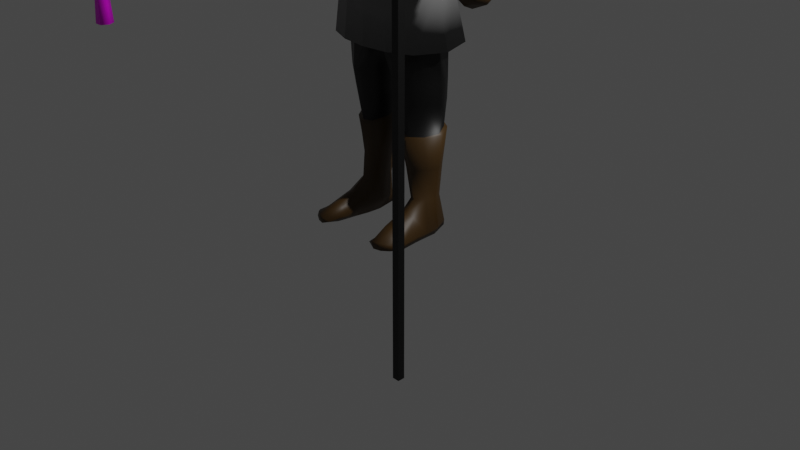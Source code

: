 # Source: mage-builder_v2.blend  (saved by Blender 2.90.8; exported with 4.5.12 LTS)
import bpy
from mathutils import Matrix  # noqa: F401  (used for matrix-valued properties, if any)

bpy.ops.wm.read_factory_settings(use_empty=True)
scene = bpy.context.scene
scene.name = 'Scene'

# ---- collections
col_collection = bpy.data.collections.new('Collection'); scene.collection.children.link(col_collection)

# ---- images (referenced by path relative to the original .blend; pixels are not part of the script)
import os
ASSET_DIR = os.environ.get("B2B_ASSET_DIR", "")  # directory of the original .blend (textures are referenced by path, not embedded)
HERE = os.path.dirname(os.path.abspath(__file__))  # packed textures are extracted next to this script under _unpacked/

def load_image(name, relpath, width, height, colorspace="sRGB"):
    """Load a texture the original file referenced (path relative to the .blend, or extracted next to this script)."""
    p = next((c for c in (os.path.join(HERE, relpath), os.path.join(ASSET_DIR, relpath)) if relpath and os.path.exists(c)), "")
    if p:
        img = bpy.data.images.load(p, check_existing=True)
        img.name = name
    else:  # same state as the original file: an image datablock whose file is absent (Cycles renders it pink)
        img = bpy.data.images.new(name, width, height)
        img.source = "FILE"
        img.filepath = "//" + (relpath or name)
    img.colorspace_settings.name = colorspace
    return img
img_mage_builder_skin_texture_base_color = load_image('mage-builder-skin-texture Base Color', 'mage-builder-skin-texture Base Color.png', 1024, 1024, 'sRGB')
img_ara_sigil_png = load_image('ara-sigil.png', 'ara-sigil.png', 1024, 1024, 'sRGB')
img_wood_2_jpg = load_image('wood-2.jpg', 'wood-2.jpg', 1024, 1024, 'sRGB')
img_mage_builder_hammer_wood_normal = load_image('mage-builder-hammer-wood-normal', 'mage-builder-hammer-wood-normal.png', 1024, 1024, 'sRGB')
img_iron_1_jpg_001 = load_image('iron-1.jpg.001', 'iron-1.jpg', 1024, 1024, 'sRGB')
img_mage_builder_hammer_iron_normal = load_image('mage-builder-hammer-iron-normal', 'mage-builder-hammer-iron-normal.png', 1024, 1024, 'sRGB')

# ---- materials (node trees are filled in below, after node groups)
mat_mage_builder_skin_texture = bpy.data.materials.new('mage-builder-skin-texture')
mat_mage_builder_skin_texture.use_transparent_shadow = False
mat_black_001 = bpy.data.materials.new('black.001')
mat_black_001.use_transparent_shadow = False
mat_material_001 = bpy.data.materials.new('Material.001')
mat_material_001.use_transparent_shadow = False
mat_faction_color_001 = bpy.data.materials.new('faction-color.001')
mat_faction_color_001.alpha_threshold = 0.0
mat_faction_color_001.use_transparent_shadow = False
mat_faction_color_001.line_color = (0.0, 0.0, 0.0, 1.0)
mat_gray = bpy.data.materials.new('gray')
mat_gray.use_transparent_shadow = False
mat_ara_sigil = bpy.data.materials.new('ara-sigil')
mat_ara_sigil.use_transparent_shadow = False
mat_wood_handle = bpy.data.materials.new('wood-handle')
mat_wood_handle.use_transparent_shadow = False
mat_black_metal = bpy.data.materials.new('black-metal')
mat_black_metal.use_transparent_shadow = False

# ---- material node trees
mat_mage_builder_skin_texture.use_nodes = True; mat_mage_builder_skin_texture.node_tree.nodes.clear()
_N = mat_mage_builder_skin_texture.node_tree.nodes; _L = mat_mage_builder_skin_texture.node_tree.links
n0 = _N.new('ShaderNodeBsdfPrincipled'); n0.name = 'Principled BSDF'; n0.location = (10, 300)
n0.distribution = 'GGX'
n0.subsurface_method = 'BURLEY'
n0.inputs[3].default_value = 1.45
n0.inputs[27].default_value = (0.0, 0.0, 0.0, 1.0)
n0.inputs[28].default_value = 1.0
n1 = _N.new('ShaderNodeOutputMaterial'); n1.name = 'Material Output'; n1.location = (300, 300)
n2 = _N.new('ShaderNodeTexImage'); n2.name = 'Image Texture'; n2.location = (-280, 280)
n2.image = img_mage_builder_skin_texture_base_color
_L.new(n0.outputs[0], n1.inputs[0])
_L.new(n2.outputs[0], n0.inputs[0])
n1.is_active_output = True
mat_black_001.use_nodes = True; mat_black_001.node_tree.nodes.clear()
_N = mat_black_001.node_tree.nodes; _L = mat_black_001.node_tree.links
n0 = _N.new('ShaderNodeBsdfPrincipled'); n0.name = 'Principled BSDF'; n0.location = (10, 300)
n0.distribution = 'GGX'
n0.subsurface_method = 'BURLEY'
n0.inputs[0].default_value = (0.0, 0.0, 0.0, 1.0)
n0.inputs[3].default_value = 1.45
n0.inputs[27].default_value = (0.0, 0.0, 0.0, 1.0)
n0.inputs[28].default_value = 1.0
n1 = _N.new('ShaderNodeOutputMaterial'); n1.name = 'Material Output'; n1.location = (300, 300)
_L.new(n0.outputs[0], n1.inputs[0])
n1.is_active_output = True
mat_material_001.use_nodes = True; mat_material_001.node_tree.nodes.clear()
_N = mat_material_001.node_tree.nodes; _L = mat_material_001.node_tree.links
n0 = _N.new('ShaderNodeBsdfPrincipled'); n0.name = 'Principled BSDF'; n0.location = (10, 300)
n0.distribution = 'GGX'
n0.subsurface_method = 'BURLEY'
n0.inputs[0].default_value = (0.05218, 0.0262, 0.004437, 1.0)
n0.inputs[3].default_value = 1.45
n0.inputs[27].default_value = (0.0, 0.0, 0.0, 1.0)
n0.inputs[28].default_value = 1.0
n1 = _N.new('ShaderNodeOutputMaterial'); n1.name = 'Material Output'; n1.location = (300, 300)
_L.new(n0.outputs[0], n1.inputs[0])
n1.is_active_output = True
mat_faction_color_001.use_nodes = True; mat_faction_color_001.node_tree.nodes.clear()
_N = mat_faction_color_001.node_tree.nodes; _L = mat_faction_color_001.node_tree.links
n0 = _N.new('ShaderNodeOutputMaterial'); n0.name = 'Material Output'; n0.location = (300, 300)
n1 = _N.new('ShaderNodeBsdfPrincipled'); n1.name = 'Principled BSDF'; n1.location = (10, 300)
n1.distribution = 'GGX'
n1.subsurface_method = 'BURLEY'
n1.inputs[0].default_value = (0.009874, 0.3757, 0.01541, 1.0)
n1.inputs[2].default_value = 0.4
n1.inputs[3].default_value = 1.45
n1.inputs[27].default_value = (0.0, 0.0, 0.0, 1.0)
n1.inputs[28].default_value = 1.0
_L.new(n1.outputs[0], n0.inputs[0])
n0.is_active_output = True
mat_gray.use_nodes = True; mat_gray.node_tree.nodes.clear()
_N = mat_gray.node_tree.nodes; _L = mat_gray.node_tree.links
n0 = _N.new('ShaderNodeBsdfPrincipled'); n0.name = 'Principled BSDF'; n0.location = (10, 300)
n0.distribution = 'GGX'
n0.subsurface_method = 'BURLEY'
n0.inputs[0].default_value = (0.1424, 0.1424, 0.1424, 1.0)
n0.inputs[3].default_value = 1.45
n0.inputs[27].default_value = (0.0, 0.0, 0.0, 1.0)
n0.inputs[28].default_value = 1.0
n1 = _N.new('ShaderNodeOutputMaterial'); n1.name = 'Material Output'; n1.location = (300, 300)
_L.new(n0.outputs[0], n1.inputs[0])
n1.is_active_output = True
mat_ara_sigil.use_nodes = True; mat_ara_sigil.node_tree.nodes.clear()
_N = mat_ara_sigil.node_tree.nodes; _L = mat_ara_sigil.node_tree.links
n0 = _N.new('ShaderNodeBsdfPrincipled'); n0.name = 'Principled BSDF'; n0.location = (10, 300)
n0.distribution = 'GGX'
n0.subsurface_method = 'BURLEY'
n0.inputs[3].default_value = 1.45
n0.inputs[27].default_value = (0.0, 0.0, 0.0, 1.0)
n0.inputs[28].default_value = 1.0
n1 = _N.new('ShaderNodeOutputMaterial'); n1.name = 'Material Output'; n1.location = (300, 300)
n2 = _N.new('ShaderNodeTexImage'); n2.name = 'Image Texture'; n2.location = (-280, 280)
n2.image = img_ara_sigil_png
_L.new(n0.outputs[0], n1.inputs[0])
_L.new(n2.outputs[0], n0.inputs[0])
n1.is_active_output = True
mat_wood_handle.use_nodes = True; mat_wood_handle.node_tree.nodes.clear()
_N = mat_wood_handle.node_tree.nodes; _L = mat_wood_handle.node_tree.links
n0 = _N.new('ShaderNodeBsdfPrincipled'); n0.name = 'Principled BSDF'; n0.location = (10, 300)
n0.distribution = 'GGX'
n0.subsurface_method = 'BURLEY'
n0.inputs[3].default_value = 1.45
n0.inputs[27].default_value = (0.0, 0.0, 0.0, 1.0)
n0.inputs[28].default_value = 1.0
n1 = _N.new('ShaderNodeOutputMaterial'); n1.name = 'Material Output'; n1.location = (300, 300)
n2 = _N.new('ShaderNodeDisplacement'); n2.name = 'Displacement'; n2.location = (301, 135)
n2.inputs[2].default_value = 1.0
n3 = _N.new('ShaderNodeTexImage'); n3.name = 'Image Texture'; n3.location = (-280, 280)
n3.image = img_wood_2_jpg
n4 = _N.new('ShaderNodeTexImage'); n4.name = 'Image Texture.001'; n4.location = (-595, 226)
n4.image = img_mage_builder_hammer_wood_normal
_L.new(n0.outputs[0], n1.inputs[0])
_L.new(n3.outputs[0], n0.inputs[0])
_L.new(n2.outputs[0], n1.inputs[2])
_L.new(n3.outputs[0], n2.inputs[0])
n1.is_active_output = True
mat_black_metal.use_nodes = True; mat_black_metal.node_tree.nodes.clear()
_N = mat_black_metal.node_tree.nodes; _L = mat_black_metal.node_tree.links
n0 = _N.new('ShaderNodeBsdfPrincipled'); n0.name = 'Principled BSDF'; n0.location = (10, 300)
n0.distribution = 'GGX'
n0.subsurface_method = 'BURLEY'
n0.inputs[3].default_value = 1.45
n0.inputs[27].default_value = (0.0, 0.0, 0.0, 1.0)
n0.inputs[28].default_value = 1.0
n1 = _N.new('ShaderNodeOutputMaterial'); n1.name = 'Material Output'; n1.location = (300, 300)
n2 = _N.new('ShaderNodeDisplacement'); n2.name = 'Displacement'; n2.location = (300, 148)
n2.inputs[2].default_value = 0.2
n3 = _N.new('ShaderNodeTexImage'); n3.name = 'Image Texture'; n3.location = (-280, 280)
n3.image = img_iron_1_jpg_001
n4 = _N.new('ShaderNodeTexImage'); n4.name = 'Image Texture.001'; n4.location = (-612, 229)
n4.image = img_mage_builder_hammer_iron_normal
_L.new(n0.outputs[0], n1.inputs[0])
_L.new(n3.outputs[0], n0.inputs[0])
_L.new(n2.outputs[0], n1.inputs[2])
_L.new(n3.outputs[0], n2.inputs[0])
n1.is_active_output = True

# ---- world
world_world = bpy.data.worlds.new('World'); scene.world = world_world
world_world.use_nodes = True; world_world.node_tree.nodes.clear()
_N = world_world.node_tree.nodes; _L = world_world.node_tree.links
n0 = _N.new('ShaderNodeOutputWorld'); n0.name = 'World Output'; n0.location = (300, 300)
n1 = _N.new('ShaderNodeBackground'); n1.name = 'Background'; n1.location = (10, 300)
n1.inputs[0].default_value = (0.05088, 0.05088, 0.05088, 1.0)
_L.new(n1.outputs[0], n0.inputs[0])
n0.is_active_output = True
world_world.color = (0.05088, 0.05088, 0.05088)
world_world.use_sun_shadow = False
world_world.sun_shadow_jitter_overblur = 0.0

# ---- cameras
cam_camera = bpy.data.cameras.new('Camera')
cam_camera.clip_end = 100.0
cam_camera.ortho_scale = 7.314

# ---- lights
light_light = bpy.data.lights.new('Light', 'POINT')
light_light.transmission_factor = 0.0
light_light.energy = 1000.0
light_light.shadow_soft_size = 0.1
light_light.shadow_maximum_resolution = 0.006
light_light.use_absolute_resolution = True

# ---- meshes
me_cube_001 = bpy.data.meshes.new('Cube.001')
me_cube_001.from_pydata([(-0.4794, 0.1732, -1.137), (-0.4683, -0.181, -1.137), (-0.1866, 0.2177, -1.138), (-0.1828, -0.2563, -1.138), (-0.5569, 0.009588, -1.138), (-0.1148, -0.006714, -1.131), (-0.4706, 0.1757, -1.339), (-0.4604, -0.1468, -1.35), (-0.1992, 0.2177, -1.34), (-0.1949, -0.2174, -1.352), (-0.5481, 0.01995, -1.346), (-0.1336, 0.005673, -1.345), (-0.446, 0.1179, -2.325), (-0.4402, -0.06296, -2.335), (-0.2814, 0.1575, -2.326), (-0.2986, -0.1251, -2.336), (-0.4894, 0.02392, -2.33), (-0.2423, 0.01492, -2.331), (-0.326, -0.2839, -1.137), (-0.3348, 0.2548, -1.137), (-0.3252, -0.244, -1.351), (-0.3338, 0.2528, -1.339), (-0.3693, -0.1508, -2.323), (-0.3624, 0.1887, -2.324), (-0.5093, 0.03917, -2.01), (-0.4436, -0.06439, -2.027), (-0.2383, -0.1317, -2.03), (-0.1907, 0.0289, -2.011), (-0.2417, 0.1924, -1.992), (-0.4513, 0.1496, -1.992), (-0.3451, 0.2225, -1.989), (-0.3384, -0.1556, -2.032), (-0.3913, -0.2642, -2.434), (-0.4201, -0.4753, -2.513), (-0.4471, -0.6751, -2.589), (-0.4568, -0.6709, -2.668), (-0.451, -0.4826, -2.712), (-0.4275, -0.2694, -2.712), (-0.3929, 0.002146, -2.712), (-0.3571, 0.1683, -2.674), (-0.3571, 0.2131, -2.602), (-0.4864, 0.1525, -2.602), (-0.5491, 0.005223, -2.616), (-0.5633, -0.1464, -2.62), (-0.5602, -0.2541, -2.618), (-0.4662, -0.2441, -2.471), (-0.4916, -0.4559, -2.563), (-0.572, -0.457, -2.624), (-0.5153, -0.6219, -2.603), (-0.5372, -0.6217, -2.66), (-0.5361, -0.4673, -2.702), (-0.5133, -0.2607, -2.702), (-0.5027, 0.002439, -2.702), (-0.4705, 0.1631, -2.665), (-0.572, -0.5598, -2.626), (-0.4102, -0.1464, -2.712), (-0.5072, -0.1419, -2.702), (-0.2702, 0.1589, -2.586), (-0.3208, -0.2638, -2.429), (-0.2311, -0.008126, -2.556), (-0.3275, -0.489, -2.511), (-0.3669, -0.7053, -2.588), (-0.38, -0.6937, -2.665), (-0.3552, -0.4975, -2.703), (-0.3228, -0.2694, -2.703), (-0.2927, 0.002146, -2.703), (-0.2783, 0.1683, -2.664), (-0.3008, -0.1464, -2.703), (-0.2642, -0.489, -2.617), (-0.2786, -0.2677, -2.589), (-0.2898, -0.6662, -2.63), (-0.2537, -0.1452, -2.574), (-0.4982, 0.1872, 1.193), (-0.5227, -0.04364, 1.195), (-0.5443, 0.2344, 1.329), (-0.6851, 0.1912, 1.479), (-0.6865, -0.09837, 1.42), (-0.7258, 0.01394, 1.508), (-0.6072, -0.1569, 1.308), (-0.6469, 0.1836, 0.964), (-0.6812, -0.01004, 0.9849), (-0.7157, 0.2478, 1.022), (-0.8416, 0.2047, 1.127), (-0.8426, -0.1006, 1.121), (-0.8831, 0.03042, 1.159), (-0.7709, -0.1303, 1.059), (-0.811, 0.1915, 0.6461), (-0.8581, -0.02232, 0.681), (-0.8858, 0.2328, 0.7015), (-1.024, 0.2102, 0.8039), (-1.015, -0.0951, 0.7967), (-1.06, 0.01739, 0.8304), (-0.9506, -0.1273, 0.7495), (-0.8783, 0.1684, 0.5532), (-0.9062, -0.0431, 0.6158), (-0.9565, 0.2097, 0.6037), (-1.092, 0.1881, 0.7097), (-1.056, -0.1143, 0.7417), (-1.111, -0.002681, 0.7611), (-0.989, -0.1465, 0.6982), (-1.349, -0.1877, -0.01387), (-1.345, -0.3249, 0.05485), (-1.374, -0.1763, -0.0196), (-1.409, -0.2188, 0.001723), (-1.359, -0.4508, 0.118), (-1.398, -0.3402, 0.06256), (-1.31, -0.4586, 0.1218), (-1.349, -0.2476, -0.1334), (-1.345, -0.3848, -0.06469), (-1.374, -0.2362, -0.1391), (-1.409, -0.2787, -0.1178), (-1.359, -0.5107, -0.001574), (-1.398, -0.4001, -0.05698), (-1.31, -0.5185, 0.002301), (-1.333, -0.2881, -0.1708), (-1.331, -0.4151, -0.1253), (-1.357, -0.2813, -0.1857), (-1.389, -0.3303, -0.1772), (-1.343, -0.5435, -0.06706), (-1.378, -0.44, -0.1365), (-1.298, -0.5424, -0.04557), (-1.265, -0.3117, -0.1987), (-1.266, -0.4293, -0.1563), (-1.264, -0.3106, -0.2233), (-1.262, -0.364, -0.2304), (-1.265, -0.5524, -0.1075), (-1.263, -0.4636, -0.1888), (-1.268, -0.5411, -0.06675), (-1.24, -0.3046, -0.1375), (-1.243, -0.4102, -0.1154), (-1.22, -0.2941, -0.1482), (-1.192, -0.343, -0.1467), (-1.208, -0.538, -0.056), (-1.201, -0.4327, -0.122), (-1.247, -0.5391, -0.03881), (-1.246, -0.2887, -0.08494), (-1.248, -0.3749, -0.04914), (-1.225, -0.2775, -0.08785), (-1.197, -0.3191, -0.07703), (-1.213, -0.4885, 0.007777), (-1.207, -0.3888, -0.04219), (-1.252, -0.4955, 0.01127), (-1.302, -0.1764, 0.06927), (-1.256, -0.2586, 0.1249), (-1.339, -0.1609, 0.08277), (-1.392, -0.1714, 0.128), (-1.329, -0.3043, 0.1914), (-1.373, -0.2451, 0.1762), (-1.255, -0.3346, 0.2007), (-1.251, -0.3915, 0.07307), (-1.264, -0.4775, 0.1097), (-1.189, -0.3793, 0.1035), (-1.201, -0.4154, 0.1328), (-1.199, -0.4643, -0.0477), (-1.201, -0.5044, -0.04507), (-1.17, -0.4618, -0.04282), (-1.171, -0.481, -0.03567), (-1.167, -0.4631, -0.008209), (-1.203, -0.4703, -0.02615), (-1.211, -0.521, -0.004579), (-1.174, -0.4844, 0.009038), (-0.1925, -0.08299, 1.988), (0.0, -0.36, 1.839), (-0.1923, -0.2336, 1.935), (-0.2065, -0.07979, 2.19), (-0.2068, -0.2641, 2.197), (-0.1392, -0.08113, 2.445), (0.0, -0.2834, 2.467), (-0.1405, -0.1805, 2.479), (0.0, -0.08241, 2.503), (-0.119, -0.2805, 2.167), (-0.1145, -0.2938, 1.871), (-0.08192, -0.2356, 2.471), (-0.0379, -0.2931, 2.153), (-0.04781, -0.3475, 1.847), (-0.03396, -0.2684, 2.466), (-0.1973, -0.07227, 2.342), (-0.1943, -0.2623, 2.348), (0.0, -0.3651, 2.293), (-0.1212, -0.3391, 2.314), (-0.04034, -0.3603, 2.303), (0.0, -0.3874, 1.999), (-0.2016, -0.2674, 2.049), (-0.1998, -0.08917, 2.114), (-0.1303, -0.3459, 2.025), (-0.04491, -0.3818, 2.014), (0.0, -0.3763, 2.142), (-0.02939, -0.3759, 2.153), (0.0, -0.4476, 2.01), (-0.03552, -0.442, 2.024), (-0.2019, -0.07497, 2.262), (-0.2037, -0.2782, 2.257), (-0.1201, -0.3515, 2.218), (-0.03912, -0.366, 2.209), (0.0, -0.37, 2.206), (-0.4713, 0.1854, -1.63), (-0.4488, 0.1615, -1.629), (-0.461, -0.118, -1.69), (-0.4402, -0.09218, -1.679), (-0.2135, 0.2293, -1.63), (-0.2339, 0.1978, -1.63), (-0.2091, -0.1899, -1.694), (-0.2303, -0.1517, -1.682), (-0.5136, 0.03267, -1.655), (-0.549, 0.03104, -1.661), (-0.146, 0.01781, -1.663), (-0.1778, 0.02162, -1.656), (-0.3261, -0.1733, -1.686), (-0.3239, -0.216, -1.698), (-0.3333, 0.226, -1.624), (-0.3326, 0.2632, -1.624), (-1.133, -0.0533, 0.2436), (-1.126, -0.04099, 0.2253), (-1.109, -0.1751, 0.3158), (-1.098, -0.1825, 0.3081), (-1.211, -0.0125, 0.2567), (-1.206, -0.0288, 0.2708), (-1.313, -0.04005, 0.3438), (-1.335, -0.02564, 0.3411), (-1.222, -0.2293, 0.4169), (-1.217, -0.215, 0.4093), (-1.286, -0.1499, 0.4056), (-1.303, -0.1531, 0.4125), (-1.149, -0.2532, 0.3891), (-1.155, -0.2343, 0.3854), (-0.4263, 0.2309, 0.5945), (-0.395, -0.3633, 0.5934), (0.0, 0.3121, 0.5772), (0.0, -0.5011, 0.5761), (-0.4341, -0.3628, 1.012), (-0.4785, 0.22, 1.192), (0.0, 0.35, 0.9982), (0.0, -0.5089, 1.001), (-0.5173, -0.0854, 0.5657), (-0.442, 0.2366, 0.3482), (-0.5164, -0.05814, 1.201), (-0.4559, -0.351, 1.331), (-0.4699, 0.281, 1.317), (0.0, 0.3746, 1.28), (0.0, -0.4779, 1.284), (-0.5389, 0.2462, 1.587), (-0.417, -0.3594, 0.3473), (0.0, 0.3178, 0.343), (0.0, -0.4819, 0.3411), (-0.5331, -0.07998, 0.3407), (-0.1941, 0.293, 0.5857), (-0.2072, -0.4847, 0.5844), (-0.1906, -0.4474, 0.3437), (-0.2066, 0.305, 1.04), (-0.2895, -0.4889, 1.0), (-0.2013, 0.2987, 0.3454), (-0.2067, 0.3608, 1.299), (-0.3652, -0.4264, 1.308), (-0.5536, -0.1408, 1.52), (-0.5777, 0.003942, 1.636), (-0.5511, -0.1964, 1.366), (-0.457, 0.2527, 0.3485), (-0.432, -0.3754, 0.3466), (0.0, 0.3397, 0.3422), (0.0, -0.5035, 0.3389), (-0.5549, -0.0815, 0.3412), (-0.1963, -0.4685, 0.3419), (-0.2049, 0.3203, 0.3448), (-0.5586, -0.07483, 0.2439), (-0.4379, -0.363, 0.2489), (0.0, 0.3314, 0.2444), (-0.4618, 0.2461, 0.2506), (0.0, -0.4885, 0.2419), (-0.2022, -0.4629, 0.2448), (-0.2108, 0.3209, 0.247), (-0.4847, 0.1744, 1.202), (-0.5234, -0.04304, 1.257), (-0.4675, 0.2332, 1.354), (-0.5439, 0.2046, 1.578), (-0.5513, -0.1031, 1.522), (-0.5718, 0.01252, 1.617), (-0.549, -0.1537, 1.398), (-0.3821, 0.2383, 1.615), (-0.3652, -0.166, 1.63), (0.0, -0.3232, 1.565), (0.0, 0.3365, 1.574), (-0.4195, -0.005251, 1.65), (-0.216, -0.2525, 1.591), (-0.1973, 0.3131, 1.568), (-0.381, 0.2293, 1.642), (-0.3654, -0.1628, 1.664), (0.0, -0.3202, 1.601), (0.0, 0.3319, 1.613), (-0.4235, -0.003966, 1.682), (-0.2214, -0.2489, 1.626), (-0.1913, 0.3083, 1.607), (-0.1949, 0.1093, 1.892), (-0.1859, -0.2136, 1.846), (0.0, -0.3925, 1.817), (0.0, 0.2, 1.89), (-0.218, -0.07621, 1.862), (-0.1004, -0.3188, 1.829), (-0.09752, 0.1797, 1.887), (-0.286, -0.01497, 1.747), (-0.2474, -0.1501, 1.73), (-0.2579, 0.1828, 1.705), (-0.1495, -0.2233, 1.695), (0.0, -0.284, 1.67), (0.0, 0.2708, 1.682), (-0.132, 0.2507, 1.676), (-0.2021, 0.1264, 2.059), (-0.2142, -0.2618, 1.941), (0.0, -0.3989, 1.843), (0.0, 0.2355, 2.063), (-0.2483, -0.08759, 2.022), (-0.1234, -0.3377, 1.866), (-0.111, 0.2146, 2.057), (-0.2137, 0.1411, 2.331), (-0.2284, -0.2151, 2.186), (0.0, 0.2662, 2.34), (-0.2626, -0.07307, 2.299), (-0.1263, 0.2453, 2.334), (-0.1869, 0.084, 2.47), (-0.1939, -0.237, 2.39), (0.0, 0.212, 2.474), (-0.2218, -0.09889, 2.443), (-0.1095, 0.1794, 2.486), (-0.1041, -0.003207, 2.545), (-0.1251, -0.2774, 2.427), (0.0, 0.1204, 2.543), (-0.1284, -0.1771, 2.513), (-0.05829, 0.08786, 2.555), (0.0, -0.3264, 2.446), (0.0, 0.004217, 2.564), (0.0, -0.2073, 2.547), (-0.1786, -0.2384, 1.943), (0.0, -0.3609, 1.851), (-0.09911, -0.3009, 1.871), (-0.1841, -0.1935, 2.153), (-0.1538, -0.2127, 2.379), (-0.1082, -0.2442, 2.407), (0.0, -0.291, 2.423), (-0.5229, -0.07331, 0.243), (-0.4121, -0.3384, 0.2498), (0.0, 0.2958, 0.2457), (-0.4363, 0.2212, 0.25), (0.0, -0.4534, 0.2454), (-0.1926, -0.4286, 0.2476), (-0.2047, 0.2857, 0.2479), (-0.6587, -0.02343, -0.8144), (-0.5321, -0.3262, -0.8062), (0.0, 0.3975, -0.811), (-0.5601, 0.3129, -0.8062), (0.0, -0.4576, -0.811), (-0.281, -0.4291, -0.8085), (-0.2955, 0.3859, -0.8085), (-0.2451, 0.3005, -0.2799), (0.0, 0.3106, -0.2821), (-0.2326, -0.4131, -0.2799), (-0.4499, -0.3231, -0.278), (-0.4741, 0.2366, -0.278), (-0.5595, -0.05795, -0.285), (0.0, -0.4381, -0.2821), (-0.5449, -0.02908, -0.553), (-0.4473, -0.2356, -0.5498), (0.0, 0.2397, -0.5517), (-0.4661, 0.1853, -0.5498), (0.0, -0.3222, -0.5517), (-0.2574, -0.3232, -0.5507), (-0.2684, 0.2517, -0.5507), (0.0, -0.04069, -0.5517)], [], [(359, 358, 4, 1), (363, 359, 1, 18), (358, 361, 0, 4), (364, 360, 2, 19), (1, 4, 10, 7), (5, 3, 9, 11), (18, 1, 7, 20), (4, 0, 6, 10), (2, 5, 11, 8), (19, 2, 8, 21), (6, 21, 209, 196), (201, 208, 31, 26), (9, 20, 207, 202), (208, 197, 25, 31), (199, 205, 27, 28), (210, 199, 28, 30), (25, 24, 16, 13), (31, 25, 13, 22), (28, 27, 17, 14), (24, 29, 12, 16), (30, 28, 14, 23), (27, 26, 15, 17), (29, 30, 23, 12), (26, 31, 22, 15), (205, 201, 26, 27), (204, 195, 29, 24), (0, 19, 21, 6), (3, 18, 20, 9), (361, 364, 19, 0), (362, 363, 18, 3), (11, 9, 202, 206), (10, 6, 196, 203), (21, 8, 200, 209), (197, 204, 24, 25), (8, 11, 206, 200), (20, 7, 198, 207), (7, 10, 203, 198), (12, 23, 40, 41), (16, 12, 41, 42), (13, 16, 42, 43), (45, 13, 43, 44), (13, 45, 32, 22), (47, 46, 45, 44), (33, 32, 45, 46), (34, 33, 46, 48), (38, 52, 53, 39), (36, 50, 51, 37), (55, 56, 52, 38), (35, 49, 50, 36), (47, 54, 48, 46), (37, 51, 56, 55), (49, 54, 47, 50), (50, 47, 44, 51), (51, 44, 43, 56), (56, 43, 42, 52), (52, 42, 41, 53), (40, 39, 53, 41), (54, 49, 48), (35, 34, 48, 49), (14, 17, 59, 57), (58, 69, 71, 15), (15, 22, 32, 58), (14, 57, 40, 23), (33, 60, 58, 32), (34, 61, 60, 33), (39, 66, 65, 38), (37, 64, 63, 36), (38, 65, 67, 55), (55, 67, 64, 37), (36, 63, 62, 35), (35, 62, 61, 34), (39, 40, 57, 66), (57, 59, 65, 66), (69, 58, 60, 68), (61, 62, 70), (61, 70, 68, 60), (62, 63, 68, 70), (64, 69, 68, 63), (15, 71, 59, 17), (67, 65, 59, 71), (67, 71, 69, 64), (273, 272, 74, 75), (270, 271, 73, 72), (271, 276, 78, 73), (276, 274, 76, 78), (272, 270, 72, 74), (275, 273, 75, 77), (274, 275, 77, 76), (78, 76, 83, 85), (77, 75, 82, 84), (72, 73, 80, 79), (73, 78, 85, 80), (75, 74, 81, 82), (76, 77, 84, 83), (74, 72, 79, 81), (85, 83, 90, 92), (84, 82, 89, 91), (79, 80, 87, 86), (80, 85, 92, 87), (82, 81, 88, 89), (83, 84, 91, 90), (81, 79, 86, 88), (87, 92, 99, 94), (89, 88, 95, 96), (90, 91, 98, 97), (88, 86, 93, 95), (92, 90, 97, 99), (91, 89, 96, 98), (86, 87, 94, 93), (219, 222, 147, 146), (214, 223, 148, 143), (218, 215, 144, 145), (222, 218, 145, 147), (223, 219, 146, 148), (212, 214, 143, 142), (97, 98, 221, 220), (98, 96, 217, 221), (93, 94, 213, 211), (94, 99, 224, 213), (96, 95, 216, 217), (99, 97, 220, 224), (95, 93, 211, 216), (101, 108, 107, 100), (101, 106, 113, 108), (102, 109, 110, 103), (104, 105, 112, 111), (102, 100, 107, 109), (104, 111, 113, 106), (105, 103, 110, 112), (111, 118, 120, 113), (112, 110, 117, 119), (108, 115, 114, 107), (108, 113, 120, 115), (109, 116, 117, 110), (111, 112, 119, 118), (109, 107, 114, 116), (118, 119, 126, 125), (116, 114, 121, 123), (118, 125, 127, 120), (119, 117, 124, 126), (115, 122, 121, 114), (115, 120, 127, 122), (116, 123, 124, 117), (122, 127, 134, 129), (123, 130, 131, 124), (125, 126, 133, 132), (123, 121, 128, 130), (125, 132, 134, 127), (126, 124, 131, 133), (122, 129, 128, 121), (132, 139, 141, 134), (133, 131, 138, 140), (129, 136, 135, 128), (129, 134, 141, 136), (130, 137, 138, 131), (132, 133, 140, 139), (130, 128, 135, 137), (137, 135, 136, 140, 138), (100, 142, 143, 101), (148, 106, 150, 152), (103, 145, 144, 102), (105, 104, 146, 147), (100, 102, 144, 142), (106, 148, 146, 104), (103, 105, 147, 145), (140, 136, 141, 139), (158, 157, 155, 153), (101, 143, 151, 149), (106, 101, 149, 150), (143, 148, 152, 151), (154, 153, 155, 156), (159, 158, 153, 154), (160, 159, 154, 156), (157, 160, 156, 155), (151, 152, 160, 157), (152, 150, 159, 160), (150, 149, 158, 159), (149, 151, 157, 158), (182, 184, 170, 165), (183, 182, 165, 164), (176, 177, 168, 166), (177, 179, 172, 168), (166, 168, 169), (168, 172, 169), (192, 170, 173, 193), (184, 171, 174, 185), (169, 172, 175), (185, 174, 162, 181), (175, 167, 169), (175, 180, 178, 167), (172, 179, 180, 175), (191, 192, 179, 177), (190, 191, 177, 176), (185, 181, 188, 189), (170, 184, 185, 173), (161, 163, 182, 183), (163, 171, 184, 182), (180, 193, 194, 178), (187, 189, 188, 186), (173, 185, 189, 187), (164, 165, 191, 190), (165, 170, 192, 191), (179, 192, 193, 180), (193, 173, 187), (194, 193, 187, 186), (208, 201, 202, 207), (210, 195, 196, 209), (204, 197, 198, 203), (195, 204, 203, 196), (206, 202, 201, 205), (200, 206, 205, 199), (197, 208, 207, 198), (199, 210, 209, 200), (195, 210, 30, 29), (216, 211, 212, 215), (214, 212, 211, 213), (220, 221, 222, 219), (221, 217, 218, 222), (215, 218, 217, 216), (219, 223, 224, 220), (213, 224, 223, 214), (215, 212, 142, 144), (252, 282, 278, 236), (278, 281, 254, 253), (251, 283, 280, 238), (233, 225, 234, 244), (245, 248, 231, 227), (233, 235, 230, 225), (246, 249, 229, 226), (226, 229, 235, 233), (245, 227, 242, 250), (281, 277, 240, 254), (237, 240, 277), (248, 251, 238, 231), (255, 236, 278, 253), (249, 252, 236, 229), (246, 226, 241, 247), (226, 233, 244, 241), (228, 246, 247, 243), (232, 239, 252, 249), (230, 237, 251, 248), (225, 245, 250, 234), (228, 232, 249, 246), (225, 230, 248, 245), (237, 277, 283, 251), (239, 279, 282, 252), (235, 229, 236, 255), (338, 342, 268, 264), (241, 244, 260, 257), (243, 247, 261, 259), (244, 234, 256, 260), (342, 341, 267, 268), (250, 242, 258, 262), (256, 262, 269, 266), (259, 261, 268, 267), (261, 257, 264, 268), (260, 256, 266, 263), (262, 258, 265, 269), (257, 260, 263, 264), (340, 337, 263, 266), (339, 343, 269, 265), (337, 338, 264, 263), (247, 241, 257, 261), (234, 250, 262, 256), (343, 340, 266, 269), (237, 230, 270, 272), (230, 235, 271, 270), (253, 254, 275, 274), (254, 240, 273, 275), (240, 237, 272, 273), (255, 253, 274, 276), (235, 255, 276, 271), (277, 284, 290, 283), (278, 285, 288, 281), (281, 288, 284, 277), (279, 286, 289, 282), (283, 290, 287, 280), (282, 289, 285, 278), (299, 292, 295, 298), (298, 295, 291, 300), (302, 293, 296, 301), (304, 297, 294, 303), (301, 296, 292, 299), (300, 291, 297, 304), (284, 300, 304, 290), (289, 301, 299, 285), (290, 304, 303, 287), (286, 302, 301, 289), (288, 298, 300, 284), (285, 299, 298, 288), (295, 309, 305, 291), (293, 307, 310, 296), (297, 311, 308, 294), (296, 310, 306, 292), (291, 305, 311, 297), (292, 306, 309, 295), (311, 316, 314, 308), (305, 312, 316, 311), (306, 313, 315, 309), (309, 315, 312, 305), (313, 318, 320, 315), (315, 320, 317, 312), (312, 317, 321, 316), (316, 321, 319, 314), (318, 323, 325, 320), (320, 325, 322, 317), (317, 322, 326, 321), (321, 326, 324, 319), (325, 329, 328, 322), (329, 325, 323, 327), (322, 328, 326), (326, 328, 324), (310, 332, 330, 306), (323, 335, 336, 327), (313, 333, 334, 318), (318, 334, 335, 323), (306, 330, 333, 313), (307, 331, 332, 310), (352, 346, 350, 351), (354, 345, 349, 353), (351, 350, 347, 355), (356, 344, 345, 354), (355, 347, 344, 356), (353, 349, 348, 357), (342, 353, 357, 341), (340, 355, 356, 337), (337, 356, 354, 338), (343, 351, 355, 340), (338, 354, 353, 342), (339, 352, 351, 343), (2, 360, 365, 5), (3, 5, 365, 362), (350, 346, 360, 364), (349, 345, 359, 363), (347, 350, 364, 361), (345, 344, 358, 359), (344, 347, 361, 358), (348, 349, 363, 362)])
me_cube_001.polygons.foreach_set('use_smooth', [1, 1, 1, 1, 1, 1, 1, 1, 1, 1, 1, 1, 1, 1, 1, 1, 1, 1, 1, 1, 1, 1, 1, 1, 1, 1, 1, 1, 1, 1, 1, 1, 1, 1, 1, 1, 1, 1, 1, 1, 1, 1, 1, 1, 1, 1, 1, 1, 1, 1, 1, 1, 1, 1, 1, 1, 1, 1, 1, 1, 1, 1, 1, 1, 1, 1, 1, 1, 1, 1, 1, 1, 1, 1, 1, 1, 1, 1, 1, 1, 1, 1, 1, 1, 1, 1, 1, 1, 1, 1, 1, 1, 1, 1, 1, 1, 1, 1, 1, 1, 1, 1, 1, 1, 1, 1, 1, 1, 1, 1, 1, 1, 1, 1, 1, 1, 1, 1, 1, 1, 1, 1, 1, 1, 1, 1, 1, 1, 1, 1, 1, 1, 1, 1, 1, 1, 1, 1, 1, 1, 1, 1, 1, 1, 1, 1, 1, 1, 1, 1, 1, 1, 1, 1, 1, 1, 1, 1, 1, 1, 1, 1, 1, 1, 1, 1, 1, 1, 1, 1, 1, 1, 1, 1, 1, 1, 1, 1, 1, 1, 1, 1, 1, 1, 1, 1, 1, 1, 1, 1, 1, 1, 1, 1, 1, 1, 1, 1, 1, 1, 1, 1, 1, 1, 1, 1, 1, 1, 1, 1, 1, 1, 1, 1, 1, 1, 1, 1, 1, 1, 1, 1, 1, 1, 1, 1, 1, 1, 1, 1, 1, 1, 1, 1, 1, 1, 1, 1, 1, 1, 1, 1, 1, 1, 1, 1, 1, 0, 1, 1, 1, 0, 1, 1, 1, 1, 1, 1, 1, 0, 0, 0, 1, 1, 0, 1, 1, 1, 1, 1, 1, 1, 1, 1, 1, 1, 1, 1, 1, 1, 1, 1, 1, 1, 1, 1, 1, 1, 1, 1, 1, 1, 1, 1, 1, 1, 1, 1, 1, 1, 1, 1, 1, 1, 1, 1, 1, 1, 1, 1, 1, 1, 1, 1, 1, 1, 1, 1, 1, 1, 1, 1, 1, 1, 1, 1, 1, 1, 1, 1, 1, 1, 1, 1, 1, 1, 1, 1])
me_cube_001.polygons.foreach_set('material_index', [1, 1, 1, 1, 1, 1, 1, 1, 1, 1, 1, 2, 1, 2, 2, 2, 2, 2, 2, 2, 2, 2, 2, 2, 2, 2, 1, 1, 1, 1, 1, 1, 1, 2, 1, 1, 1, 2, 2, 2, 2, 2, 2, 2, 2, 2, 2, 2, 2, 2, 2, 2, 2, 2, 2, 2, 2, 2, 2, 2, 2, 2, 2, 2, 2, 2, 2, 2, 2, 2, 2, 2, 2, 2, 2, 2, 2, 2, 2, 2, 2, 3, 3, 3, 3, 3, 3, 3, 3, 3, 3, 3, 3, 3, 3, 3, 3, 3, 3, 3, 3, 3, 1, 1, 1, 1, 1, 1, 1, 2, 2, 2, 2, 2, 2, 1, 1, 1, 1, 1, 1, 1, 2, 2, 2, 2, 2, 2, 2, 2, 2, 2, 2, 2, 2, 2, 2, 2, 2, 2, 2, 2, 2, 2, 2, 2, 2, 2, 2, 2, 2, 2, 2, 2, 2, 2, 2, 2, 2, 2, 2, 2, 2, 2, 2, 2, 2, 2, 2, 2, 2, 2, 2, 2, 2, 2, 2, 2, 0, 0, 0, 0, 0, 0, 0, 0, 0, 0, 0, 0, 0, 0, 0, 0, 0, 0, 0, 0, 0, 0, 0, 0, 0, 0, 0, 2, 2, 2, 2, 2, 2, 2, 2, 2, 2, 2, 2, 2, 2, 2, 2, 2, 3, 1, 3, 3, 3, 3, 3, 3, 3, 1, 3, 3, 3, 3, 3, 3, 3, 3, 3, 3, 3, 3, 3, 3, 3, 3, 3, 3, 3, 3, 3, 3, 3, 3, 3, 3, 3, 3, 3, 3, 3, 3, 3, 3, 3, 1, 1, 3, 3, 3, 1, 1, 1, 1, 1, 1, 1, 1, 1, 1, 1, 1, 1, 1, 1, 1, 1, 1, 1, 1, 1, 1, 1, 1, 1, 1, 1, 1, 1, 1, 1, 1, 1, 1, 1, 1, 1, 1, 1, 1, 1, 1, 1, 1, 1, 1, 4, 4, 4, 4, 4, 4, 4, 4, 4, 4, 4, 4, 1, 1, 4, 4, 4, 4, 4, 4])
_uv = me_cube_001.uv_layers.new(name='UVMap')
_uv.uv.foreach_set('vector', [0.4156, 0.368, 0.4677, 0.3693, 0.4801, 0.4817, 0.4347, 0.4807, 0.7904, 0.359, 0.8291, 0.3623, 0.8307, 0.4764, 0.802, 0.4735, 0.4677, 0.3693, 0.5162, 0.3655, 0.5177, 0.4786, 0.4801, 0.4817, 0.2811, 0.5877, 0.3272, 0.5884, 0.3, 0.7017, 0.2666, 0.701, 0.4347, 0.4807, 0.4801, 0.4817, 0.4839, 0.5215, 0.4441, 0.5215, 0.6671, 0.3138, 0.6083, 0.3076, 0.6209, 0.2669, 0.6736, 0.2729, 0.802, 0.4735, 0.8307, 0.4764, 0.827, 0.5184, 0.7997, 0.5157, 0.4801, 0.4817, 0.5177, 0.4786, 0.5196, 0.5175, 0.4839, 0.5215, 0.7189, 0.3133, 0.6671, 0.3138, 0.6736, 0.2729, 0.7222, 0.2742, 0.2666, 0.701, 0.3, 0.7017, 0.2976, 0.7408, 0.2673, 0.7403, 0.2332, 0.7414, 0.2673, 0.7403, 0.2699, 0.8147, 0.238, 0.8169, 0.7702, 0.6052, 0.7954, 0.606, 0.7974, 0.6491, 0.7748, 0.6486, 0.7686, 0.5157, 0.7997, 0.5157, 0.7955, 0.6024, 0.77, 0.6016, 0.7954, 0.606, 0.8207, 0.6073, 0.8168, 0.6506, 0.7974, 0.6491, 0.7321, 0.1954, 0.6869, 0.1894, 0.6897, 0.1438, 0.7247, 0.1474, 0.2699, 0.8185, 0.2943, 0.8201, 0.2869, 0.868, 0.2651, 0.8669, 0.4693, 0.6508, 0.4925, 0.6484, 0.4912, 0.7101, 0.4704, 0.7104, 0.4483, 0.65, 0.4693, 0.6508, 0.4704, 0.7104, 0.4491, 0.7071, 0.7247, 0.1474, 0.6897, 0.1438, 0.6912, 0.08113, 0.7239, 0.08251, 0.4925, 0.6484, 0.5163, 0.6433, 0.5127, 0.7075, 0.4912, 0.7101, 0.2651, 0.8669, 0.2869, 0.868, 0.2792, 0.9327, 0.2613, 0.9321, 0.6897, 0.1438, 0.6541, 0.1371, 0.6579, 0.07661, 0.6912, 0.08113, 0.2399, 0.8686, 0.2651, 0.8669, 0.2613, 0.9321, 0.2397, 0.9333, 0.7748, 0.6486, 0.7974, 0.6491, 0.8041, 0.7055, 0.7867, 0.7082, 0.6869, 0.1894, 0.641, 0.1795, 0.6541, 0.1371, 0.6897, 0.1438, 0.4924, 0.6042, 0.5256, 0.5962, 0.5163, 0.6433, 0.4925, 0.6484, 0.2306, 0.7022, 0.2666, 0.701, 0.2673, 0.7403, 0.2332, 0.7414, 0.7678, 0.4735, 0.802, 0.4735, 0.7997, 0.5157, 0.7686, 0.5157, 0.2337, 0.5889, 0.2811, 0.5877, 0.2666, 0.701, 0.2306, 0.7022, 0.7449, 0.3587, 0.7904, 0.359, 0.802, 0.4735, 0.7678, 0.4735, 0.6736, 0.2729, 0.6209, 0.2669, 0.6401, 0.183, 0.6864, 0.193, 0.4839, 0.5215, 0.5196, 0.5175, 0.5257, 0.5925, 0.4922, 0.6006, 0.2673, 0.7403, 0.2976, 0.7408, 0.2946, 0.8163, 0.2699, 0.8147, 0.459, 0.6087, 0.4924, 0.6042, 0.4925, 0.6484, 0.4693, 0.6508, 0.7222, 0.2742, 0.6736, 0.2729, 0.6864, 0.193, 0.7319, 0.1992, 0.7997, 0.5157, 0.827, 0.5184, 0.8209, 0.6037, 0.7955, 0.6024, 0.4441, 0.5215, 0.4839, 0.5215, 0.4922, 0.6006, 0.4583, 0.6052, 0.2397, 0.9333, 0.2613, 0.9321, 0.2639, 0.9855, 0.2321, 0.9865, 0.4912, 0.7101, 0.5127, 0.7075, 0.5231, 0.7616, 0.4893, 0.7666, 0.4704, 0.7104, 0.4912, 0.7101, 0.4893, 0.7666, 0.454, 0.7687, 0.4292, 0.7385, 0.4704, 0.7104, 0.454, 0.7687, 0.4287, 0.769, 0.8444, 0.8035, 0.846, 0.7592, 0.8641, 0.7627, 0.8644, 0.7936, 0.3813, 0.7718, 0.3805, 0.7583, 0.4292, 0.7385, 0.4287, 0.769, 0.8664, 0.7206, 0.8641, 0.7627, 0.846, 0.7592, 0.8491, 0.7155, 0.8685, 0.6806, 0.8664, 0.7206, 0.8491, 0.7155, 0.8506, 0.6851, 0.6757, 0.7804, 0.7014, 0.7795, 0.6974, 0.8099, 0.6709, 0.8118, 0.6831, 0.6864, 0.7033, 0.6886, 0.7006, 0.7286, 0.6803, 0.7277, 0.6778, 0.7516, 0.7006, 0.7516, 0.7014, 0.7795, 0.6757, 0.7804, 0.6838, 0.6491, 0.7033, 0.6579, 0.7033, 0.6886, 0.6831, 0.6864, 0.8307, 0.7058, 0.8349, 0.6901, 0.8506, 0.6851, 0.8491, 0.7155, 0.6803, 0.7277, 0.7006, 0.7286, 0.7006, 0.7516, 0.6778, 0.7516, 0.3427, 0.779, 0.3573, 0.7729, 0.3813, 0.7718, 0.3792, 0.7861, 0.3792, 0.7861, 0.3813, 0.7718, 0.4287, 0.769, 0.4273, 0.7842, 0.4273, 0.7842, 0.4287, 0.769, 0.454, 0.7687, 0.4551, 0.7833, 0.4551, 0.7833, 0.454, 0.7687, 0.4893, 0.7666, 0.4888, 0.7823, 0.4888, 0.7823, 0.4893, 0.7666, 0.5231, 0.7616, 0.5259, 0.7733, 0.2639, 0.9855, 0.2628, 1.0, 0.2362, 0.9984, 0.2321, 0.9865, 0.3573, 0.7729, 0.3427, 0.779, 0.3421, 0.7675, 0.7216, 0.6904, 0.7033, 0.6936, 0.7068, 0.682, 0.7196, 0.6768, 0.7239, 0.08251, 0.6912, 0.08113, 0.6898, 0.03819, 0.7288, 0.03327, 0.6268, 0.05627, 0.6292, 0.02714, 0.6578, 0.03244, 0.6579, 0.07661, 0.8796, 0.7979, 0.8644, 0.7936, 0.8641, 0.7627, 0.8804, 0.7652, 0.2792, 0.9327, 0.2825, 0.9831, 0.2639, 0.9855, 0.2613, 0.9321, 0.8664, 0.7206, 0.8883, 0.7213, 0.8804, 0.7652, 0.8641, 0.7627, 0.8685, 0.6806, 0.8883, 0.6785, 0.8883, 0.7213, 0.8664, 0.7206, 0.6709, 0.8118, 0.6531, 0.8122, 0.6529, 0.7808, 0.6757, 0.7804, 0.6803, 0.7277, 0.6565, 0.7282, 0.6611, 0.684, 0.6831, 0.6864, 0.6757, 0.7804, 0.6529, 0.7808, 0.6529, 0.7521, 0.6778, 0.7516, 0.6778, 0.7516, 0.6529, 0.7521, 0.6565, 0.7282, 0.6803, 0.7277, 0.6831, 0.6864, 0.6611, 0.684, 0.6659, 0.6452, 0.6838, 0.6491, 0.7216, 0.6904, 0.7216, 0.7044, 0.7035, 0.708, 0.7033, 0.6936, 0.2628, 1.0, 0.2639, 0.9855, 0.2825, 0.9831, 0.2811, 0.9982, 0.7288, 0.03327, 0.6898, 0.03819, 0.6939, 0.008176, 0.7323, 0.01806, 0.6292, 0.02714, 0.6268, 0.05627, 0.5756, 0.03769, 0.5782, 0.0196, 0.7035, 0.708, 0.7216, 0.7044, 0.7159, 0.7231, 0.5259, 0.01916, 0.5367, 0.01411, 0.5782, 0.0196, 0.5756, 0.03769, 0.6659, 0.6452, 0.6611, 0.684, 0.6436, 0.6844, 0.6468, 0.6503, 0.6302, 0.003865, 0.6292, 0.02714, 0.5782, 0.0196, 0.5765, 0.0, 0.6579, 0.07661, 0.6578, 0.03244, 0.6898, 0.03819, 0.6912, 0.08113, 0.6592, 0.006101, 0.6939, 0.008176, 0.6898, 0.03819, 0.6578, 0.03244, 0.6592, 0.006101, 0.6578, 0.03244, 0.6292, 0.02714, 0.6302, 0.003865, 0.2125, 0.1763, 0.2448, 0.2251, 0.2111, 0.2237, 0.1768, 0.1952, 0.7174, 0.5874, 0.7174, 0.6406, 0.7113, 0.6395, 0.6991, 0.5958, 0.9329, 0.397, 0.964, 0.3723, 0.9712, 0.3884, 0.9365, 0.4005, 0.5842, 0.6066, 0.6155, 0.6074, 0.6074, 0.6366, 0.5813, 0.6216, 0.2448, 0.2251, 0.2379, 0.27, 0.2208, 0.2507, 0.2111, 0.2237, 0.9349, 0.3683, 0.8813, 0.3723, 0.883, 0.3495, 0.9242, 0.345, 0.6155, 0.6074, 0.6563, 0.614, 0.6405, 0.6452, 0.6074, 0.6366, 0.9712, 0.3884, 0.9964, 0.3766, 0.9963, 0.4422, 0.9765, 0.4461, 0.9242, 0.345, 0.883, 0.3495, 0.8561, 0.2815, 0.8968, 0.2777, 0.8825, 0.3723, 0.9329, 0.3891, 0.9072, 0.4297, 0.8633, 0.4184, 0.9365, 0.4005, 0.9712, 0.3884, 0.9765, 0.4461, 0.9447, 0.4512, 0.1768, 0.1952, 0.2111, 0.2237, 0.1725, 0.2829, 0.1417, 0.2633, 0.9448, 0.3236, 0.9242, 0.345, 0.8968, 0.2777, 0.9247, 0.2646, 0.2111, 0.2237, 0.2208, 0.2507, 0.1867, 0.2951, 0.1725, 0.2829, 0.9765, 0.4461, 0.9963, 0.4422, 0.9964, 0.5135, 0.9799, 0.5156, 0.8968, 0.2777, 0.8561, 0.2815, 0.8324, 0.2179, 0.8771, 0.2122, 0.8633, 0.4184, 0.9072, 0.4297, 0.8833, 0.4907, 0.8338, 0.48, 0.9447, 0.4512, 0.9765, 0.4461, 0.9799, 0.5156, 0.9488, 0.5194, 0.1417, 0.2633, 0.1725, 0.2829, 0.1333, 0.3453, 0.1002, 0.3258, 0.9247, 0.2646, 0.8968, 0.2777, 0.8771, 0.2122, 0.9011, 0.2011, 0.1725, 0.2829, 0.1867, 0.2951, 0.1496, 0.3566, 0.1333, 0.3453, 0.9488, 0.5194, 0.9799, 0.5156, 0.9832, 0.5279, 0.9526, 0.5349, 0.1002, 0.3258, 0.1333, 0.3453, 0.1164, 0.3646, 0.0839, 0.3444, 0.9821, 0.7918, 0.9625, 0.8087, 0.9549, 0.7945, 0.9762, 0.78, 0.1333, 0.3453, 0.1496, 0.3566, 0.1335, 0.3749, 0.1164, 0.3646, 1.0, 0.7859, 0.9821, 0.7918, 0.9762, 0.78, 0.9945, 0.7747, 0.8771, 0.2122, 0.8324, 0.2179, 0.8307, 0.1979, 0.8766, 0.1973, 0.8338, 0.48, 0.8833, 0.4907, 0.8821, 0.5055, 0.8307, 0.5006, 0.9572, 0.7127, 0.9374, 0.7169, 0.9329, 0.6749, 0.9468, 0.6712, 0.8847, 0.5793, 0.9035, 0.573, 0.9092, 0.6123, 0.886, 0.6203, 0.02474, 0.4222, 0.04935, 0.4358, 0.01779, 0.4711, 0.005221, 0.4625, 0.886, 0.1158, 0.8578, 0.1096, 0.8719, 0.065, 0.8917, 0.07053, 0.9729, 0.7111, 0.9572, 0.7127, 0.9468, 0.6712, 0.9651, 0.6728, 0.8528, 0.5841, 0.8847, 0.5793, 0.886, 0.6203, 0.8633, 0.626, 0.9762, 0.78, 0.9549, 0.7945, 0.9381, 0.7208, 0.9582, 0.7165, 0.8766, 0.1973, 0.8307, 0.1979, 0.8566, 0.1135, 0.8855, 0.1199, 0.8307, 0.5006, 0.8821, 0.5055, 0.8846, 0.5753, 0.8518, 0.5803, 0.9526, 0.5349, 0.9832, 0.5279, 0.9877, 0.5963, 0.9682, 0.6043, 0.0839, 0.3444, 0.1164, 0.3646, 0.05224, 0.4327, 0.02693, 0.4187, 0.9945, 0.7747, 0.9762, 0.78, 0.9582, 0.7165, 0.9739, 0.715, 0.1164, 0.3646, 0.1335, 0.3749, 0.06859, 0.4383, 0.05224, 0.4327, 0.8943, 0.6406, 0.8969, 0.6661, 0.8611, 0.6686, 0.8585, 0.6432, 0.8943, 0.6406, 0.9293, 0.637, 0.9319, 0.6625, 0.8969, 0.6661, 0.8643, 0.03761, 0.8705, 0.01225, 0.8809, 0.01331, 0.8746, 0.03867, 0.9349, 0.04936, 0.9059, 0.04398, 0.9122, 0.01862, 0.9411, 0.02401, 0.009557, 0.4911, 0.01507, 0.4902, 0.01362, 0.5143, 0.008098, 0.5152, 0.9536, 0.64, 0.9617, 0.6176, 0.9729, 0.6201, 0.9648, 0.6425, 0.9059, 0.04398, 0.8746, 0.03867, 0.8809, 0.01331, 0.9122, 0.01862, 0.9617, 0.6176, 0.9697, 0.6064, 0.9787, 0.6119, 0.9729, 0.6201, 0.9122, 0.01862, 0.8809, 0.01331, 0.8892, 0.0, 0.9166, 0.002152, 0.8969, 0.6661, 0.8983, 0.6785, 0.8667, 0.6776, 0.8611, 0.6686, 0.8969, 0.6661, 0.9319, 0.6625, 0.9329, 0.6722, 0.8983, 0.6785, 0.8043, 0.7731, 0.8005, 0.7644, 0.8106, 0.7564, 0.8153, 0.7663, 0.9411, 0.02401, 0.9122, 0.01862, 0.9166, 0.002152, 0.9448, 0.01044, 0.008098, 0.5152, 0.01362, 0.5143, 0.01606, 0.5221, 0.01093, 0.5249, 0.8153, 0.7127, 0.8152, 0.7347, 0.788, 0.7259, 0.7964, 0.7082, 0.01093, 0.5249, 0.01606, 0.5221, 0.03126, 0.5278, 0.0317, 0.5326, 0.8303, 0.7731, 0.8303, 0.7894, 0.8221, 0.7859, 0.821, 0.7788, 0.8152, 0.7347, 0.8106, 0.7564, 0.7812, 0.7452, 0.788, 0.7259, 0.8153, 0.7217, 0.816, 0.7082, 0.8288, 0.7163, 0.8288, 0.731, 0.8153, 0.7436, 0.8221, 0.731, 0.8282, 0.7362, 0.8282, 0.7522, 0.8005, 0.7644, 0.7794, 0.7553, 0.7812, 0.7452, 0.8106, 0.7564, 0.6991, 0.5274, 0.7071, 0.5006, 0.7137, 0.4984, 0.7102, 0.5272, 0.8959, 0.7509, 0.9151, 0.7543, 0.9118, 0.7631, 0.8893, 0.7598, 0.8966, 0.803, 0.8883, 0.7807, 0.9079, 0.7809, 0.9112, 0.8048, 0.0317, 0.5326, 0.03126, 0.5278, 0.03722, 0.5159, 0.04223, 0.5178, 0.8303, 0.7894, 0.8135, 0.7952, 0.8141, 0.7871, 0.8221, 0.7859, 0.8883, 0.7807, 0.8893, 0.7598, 0.9118, 0.7631, 0.9079, 0.7809, 0.6991, 0.5274, 0.7102, 0.5272, 0.7159, 0.5475, 0.7017, 0.5515, 0.7203, 0.6244, 0.7191, 0.6093, 0.728, 0.6091, 0.7287, 0.6218, 0.9079, 0.7809, 0.9118, 0.7631, 0.9285, 0.7645, 0.9286, 0.7796, 0.7102, 0.5272, 0.7276, 0.5282, 0.7285, 0.5462, 0.7159, 0.5475, 0.7102, 0.5272, 0.7137, 0.4984, 0.7285, 0.5021, 0.7276, 0.5282, 0.9151, 0.7543, 0.9291, 0.7562, 0.9285, 0.7645, 0.9118, 0.7631, 0.9112, 0.8048, 0.9079, 0.7809, 0.9286, 0.7796, 0.9291, 0.8013, 0.04223, 0.5178, 0.03722, 0.5159, 0.03627, 0.5055, 0.04129, 0.5058, 0.7241, 0.5874, 0.7287, 0.5884, 0.7285, 0.5976, 0.7187, 0.5998, 0.7174, 0.5932, 0.8585, 0.6432, 0.8633, 0.626, 0.886, 0.6203, 0.8943, 0.6406, 0.9651, 0.6728, 0.9648, 0.6425, 0.9766, 0.6414, 0.9851, 0.657, 0.0, 0.4877, 0.005221, 0.4625, 0.01779, 0.4711, 0.009557, 0.4911, 0.9059, 0.04398, 0.9349, 0.04936, 0.9067, 0.07119, 0.8917, 0.07053, 0.01507, 0.4902, 0.009557, 0.4911, 0.01779, 0.4711, 0.02605, 0.4739, 0.9648, 0.6425, 0.9651, 0.6728, 0.9468, 0.6712, 0.9536, 0.64, 0.8746, 0.03867, 0.9059, 0.04398, 0.8917, 0.07053, 0.8719, 0.065, 0.7187, 0.5998, 0.7285, 0.5976, 0.728, 0.6091, 0.7191, 0.6093, 0.9511, 0.1466, 0.9602, 0.1438, 0.9588, 0.1504, 0.9518, 0.1507, 0.7912, 0.7752, 0.8135, 0.7731, 0.8135, 0.7998, 0.8012, 0.7957, 0.7794, 0.8011, 0.7912, 0.7752, 0.8012, 0.7957, 0.7868, 0.8088, 0.886, 0.6203, 0.9092, 0.6123, 0.9209, 0.6281, 0.9105, 0.6303, 0.7282, 0.7131, 0.7282, 0.7209, 0.7216, 0.7215, 0.7219, 0.7176, 0.9664, 0.06905, 0.9536, 0.06922, 0.9505, 0.06593, 0.9593, 0.0633, 0.732, 0.7045, 0.732, 0.7131, 0.7217, 0.7125, 0.7216, 0.7058, 0.919, 0.6553, 0.9251, 0.654, 0.9205, 0.6616, 0.9157, 0.6614, 0.9105, 0.6303, 0.9209, 0.6281, 0.9251, 0.654, 0.919, 0.6553, 0.9851, 0.657, 0.9766, 0.6414, 0.995, 0.6254, 1.0, 0.6346, 0.9664, 0.09171, 0.9448, 0.092, 0.9536, 0.06922, 0.9664, 0.06905, 0.9448, 0.1255, 0.9602, 0.1207, 0.9602, 0.1438, 0.9511, 0.1466, 0.6683, 0.3774, 0.76, 0.2862, 0.8238, 0.4952, 0.7157, 0.5693, 0.356, 0.5093, 0.1103, 0.6095, 0.1088, 0.4027, 0.366, 0.404, 0.3698, 0.191, 0.1045, 0.1909, 0.2115, 0.0, 0.3515, 0.04177, 0.3846, 0.5299, 0.4972, 0.451, 0.5417, 0.7068, 0.4515, 0.741, 0.6683, 0.8471, 0.6804, 0.7055, 0.8762, 0.8471, 0.6804, 0.7055, 0.7585, 0.6319, 0.8762, 0.8471, 0.3736, 0.8849, 0.4932, 0.8835, 0.4952, 1.0, 0.3698, 1.0, 0.76, 0.2862, 0.7218, 0.1107, 0.8058, 0.03252, 0.8727, 0.2263, 0.8762, 0.8471, 0.7585, 0.6319, 0.8224, 0.5887, 0.8727, 0.2263, 0.8058, 0.03252, 0.8676, 0.0, 0.9281, 0.1907, 0.8224, 0.5887, 0.8691, 0.5693, 0.8762, 0.8471, 0.6134, 0.6853, 0.6122, 0.4273, 0.6683, 0.412, 0.6631, 0.6804, 0.5417, 0.7068, 0.4972, 0.451, 0.6122, 0.4273, 0.6134, 0.6853, 0.3698, 0.4025, 0.4961, 0.3185, 0.4972, 0.451, 0.3846, 0.5299, 0.3695, 0.3023, 0.08644, 0.3191, 0.1045, 0.1909, 0.3698, 0.191, 0.4952, 0.741, 0.5613, 0.7449, 0.5613, 0.828, 0.5077, 0.825, 0.8238, 0.4952, 0.76, 0.2862, 0.8727, 0.2263, 0.9281, 0.4437, 0.3698, 0.6856, 0.1621, 0.7654, 0.1103, 0.6095, 0.356, 0.5093, 0.1621, 0.7654, 0.07874, 0.8511, 0.0, 0.64, 0.1103, 0.6095, 0.6122, 0.4273, 0.6102, 0.3003, 0.6648, 0.2952, 0.6683, 0.412, 0.6225, 0.2216, 0.619, 0.0212, 0.6683, 0.0, 0.6627, 0.2081, 0.8762, 0.8148, 0.9163, 0.5874, 1.0, 0.5693, 0.9835, 0.7713, 0.366, 0.404, 0.1088, 0.4027, 0.08644, 0.3191, 0.3695, 0.3023, 0.4864, 0.7524, 0.4932, 0.8835, 0.3736, 0.8849, 0.4329, 0.741, 0.4972, 0.451, 0.4961, 0.3185, 0.6102, 0.3003, 0.6122, 0.4273, 1.0, 0.8484, 0.8762, 0.8148, 0.9835, 0.7713, 0.6648, 0.2952, 0.6102, 0.3003, 0.6225, 0.2216, 0.6627, 0.2081, 0.7954, 0.606, 0.7702, 0.6052, 0.77, 0.6016, 0.7955, 0.6024, 0.2699, 0.8185, 0.2382, 0.8207, 0.238, 0.8169, 0.2699, 0.8147, 0.4924, 0.6042, 0.459, 0.6087, 0.4583, 0.6052, 0.4922, 0.6006, 0.5256, 0.5962, 0.4924, 0.6042, 0.4922, 0.6006, 0.5257, 0.5925, 0.6864, 0.193, 0.6401, 0.183, 0.641, 0.1795, 0.6869, 0.1894, 0.7319, 0.1992, 0.6864, 0.193, 0.6869, 0.1894, 0.7321, 0.1954, 0.8207, 0.6073, 0.7954, 0.606, 0.7955, 0.6024, 0.8209, 0.6037, 0.2943, 0.8201, 0.2699, 0.8185, 0.2699, 0.8147, 0.2946, 0.8163, 0.2382, 0.8207, 0.2699, 0.8185, 0.2651, 0.8669, 0.2399, 0.8686, 0.05224, 0.4327, 0.06859, 0.4383, 0.06528, 0.4413, 0.04935, 0.4358, 0.8847, 0.5793, 0.8528, 0.5841, 0.8518, 0.5803, 0.8846, 0.5753, 0.9582, 0.7165, 0.9381, 0.7208, 0.9374, 0.7169, 0.9572, 0.7127, 0.8855, 0.1199, 0.8566, 0.1135, 0.8578, 0.1096, 0.886, 0.1158, 0.04935, 0.4358, 0.02474, 0.4222, 0.02693, 0.4187, 0.05224, 0.4327, 0.9572, 0.7127, 0.9729, 0.7111, 0.9739, 0.715, 0.9582, 0.7165, 0.9682, 0.6043, 0.9877, 0.5963, 0.9877, 0.5985, 0.9687, 0.6064, 0.04935, 0.4358, 0.06528, 0.4413, 0.02605, 0.4739, 0.01779, 0.4711, 0.5625, 0.9375, 0.625, 0.9375, 0.625, 1.0, 0.5625, 1.0, 0.875, 0.75, 0.875, 0.625, 0.875, 0.625, 0.875, 0.75, 0.5625, 0.3125, 0.625, 0.3125, 0.625, 0.375, 0.5625, 0.375, 0.375, 0.125, 0.375, 0.25, 0.375, 0.25, 0.375, 0.125, 0.375, 0.3125, 0.5, 0.3125, 0.5, 0.375, 0.375, 0.375, 0.375, 0.125, 0.5, 0.125, 0.5, 0.25, 0.375, 0.25, 0.375, 0.9375, 0.5, 0.9375, 0.5, 1.0, 0.375, 1.0, 0.375, 0.0, 0.5, 0.0, 0.5, 0.125, 0.375, 0.125, 0.375, 0.3125, 0.375, 0.375, 0.375, 0.375, 0.375, 0.3125, 0.875, 0.625, 0.875, 0.5, 0.875, 0.5, 0.875, 0.625, 0.5625, 0.25, 0.875, 0.5, 0.875, 0.5, 0.5, 0.3125, 0.5625, 0.3125, 0.5625, 0.375, 0.5, 0.375, 0.0, 0.0, 0.5625, 1.0, 0.875, 0.75, 0.875, 0.75, 0.5, 0.9375, 0.5625, 0.9375, 0.5625, 1.0, 0.5, 1.0, 0.375, 0.9375, 0.375, 1.0, 0.375, 1.0, 0.375, 0.9375, 0.375, 0.0, 0.375, 0.125, 0.375, 0.125, 0.375, 0.0, 0.375, 0.875, 0.375, 0.9375, 0.375, 0.9375, 0.375, 0.875, 0.5, 0.875, 0.5625, 0.875, 0.5625, 0.9375, 0.5, 0.9375, 0.5, 0.25, 0.5625, 0.25, 0.5625, 0.3125, 0.5, 0.3125, 0.375, 0.25, 0.375, 0.3125, 0.375, 0.3125, 0.375, 0.25, 0.375, 0.875, 0.5, 0.875, 0.5, 0.9375, 0.375, 0.9375, 0.375, 0.25, 0.5, 0.25, 0.5, 0.3125, 0.375, 0.3125, 0.5625, 0.25, 0.625, 0.25, 0.625, 0.3125, 0.5625, 0.3125, 0.5625, 0.875, 0.625, 0.875, 0.625, 0.9375, 0.5625, 0.9375, 0.5, 0.125, 0.5, 1.0, 0.5625, 1.0, 0.0, 0.0, 0.0, 0.0, 0.0, 0.0, 0.0, 0.0, 0.0, 0.0, 0.375, 0.0, 0.375, 0.125, 0.375, 0.125, 0.375, 0.0, 0.375, 0.875, 0.375, 0.9375, 0.375, 0.9375, 0.375, 0.875, 0.375, 0.125, 0.375, 0.25, 0.375, 0.25, 0.375, 0.125, 0.0, 0.0, 0.0, 0.0, 0.0, 0.0, 0.0, 0.0, 0.375, 0.3125, 0.375, 0.375, 0.375, 0.375, 0.375, 0.3125, 0.375, 0.25, 0.375, 0.3125, 0.375, 0.3125, 0.375, 0.25, 0.375, 0.875, 0.375, 0.9375, 0.375, 0.9375, 0.375, 0.875, 0.375, 0.9375, 0.375, 1.0, 0.375, 1.0, 0.375, 0.9375, 0.375, 0.125, 0.375, 0.25, 0.375, 0.25, 0.375, 0.125, 0.375, 0.3125, 0.375, 0.375, 0.375, 0.375, 0.375, 0.3125, 0.375, 0.0, 0.375, 0.125, 0.375, 0.125, 0.375, 0.0, 0.0, 0.0, 0.0, 0.0, 0.0, 0.0, 0.0, 0.0, 0.0, 0.0, 0.0, 0.0, 0.0, 0.0, 0.0, 0.0, 0.0, 0.0, 0.0, 0.0, 0.0, 0.0, 0.0, 0.0, 0.375, 0.9375, 0.375, 1.0, 0.375, 1.0, 0.375, 0.9375, 0.375, 0.25, 0.375, 0.3125, 0.375, 0.3125, 0.375, 0.25, 0.0, 0.0, 0.0, 0.0, 0.0, 0.0, 0.0, 0.0, 0.5625, 0.25, 0.5, 0.25, 0.5, 0.25, 0.5625, 0.25, 0.5, 0.25, 0.5, 0.125, 0.5, 0.125, 0.5, 0.25, 0.875, 0.75, 0.875, 0.625, 0.875, 0.625, 0.875, 0.75, 0.875, 0.625, 0.875, 0.5, 0.875, 0.5, 0.875, 0.625, 0.875, 0.5, 0.5625, 0.25, 0.5625, 0.25, 0.875, 0.5, 0.0, 0.0, 0.875, 0.75, 0.875, 0.75, 0.0, 0.0, 0.5, 0.125, 0.0, 0.0, 0.0, 0.0, 0.5, 0.125, 0.0, 0.0, 0.0, 0.0, 0.0, 0.0, 0.0, 0.0, 0.0, 0.0, 0.0, 0.0, 0.0, 0.0, 0.0, 0.0, 0.0, 0.0, 0.0, 0.0, 0.0, 0.0, 0.0, 0.0, 0.0, 0.0, 0.0, 0.0, 0.0, 0.0, 0.0, 0.0, 0.0, 0.0, 0.0, 0.0, 0.0, 0.0, 0.0, 0.0, 0.0, 0.0, 0.0, 0.0, 0.0, 0.0, 0.0, 0.0, 0.0, 0.0, 0.0, 0.0, 0.0, 0.0, 0.0, 0.0, 0.0, 0.0, 0.0, 0.0, 0.0, 0.0, 0.0, 0.0, 0.0, 0.0, 0.0, 0.0, 0.0, 0.0, 0.0, 0.0, 0.0, 0.0, 0.0, 0.0, 0.0, 0.0, 0.0, 0.0, 0.0, 0.0, 0.0, 0.0, 0.0, 0.0, 0.0, 0.0, 0.0, 0.0, 0.0, 0.0, 0.0, 0.0, 0.0, 0.0, 0.0, 0.0, 0.0, 0.0, 0.0, 0.0, 0.0, 0.0, 0.0, 0.0, 0.0, 0.0, 0.0, 0.0, 0.0, 0.0, 0.0, 0.0, 0.0, 0.0, 0.0, 0.0, 0.0, 0.0, 0.0, 0.0, 0.0, 0.0, 0.0, 0.0, 0.0, 0.0, 0.0, 0.0, 0.0, 0.0, 0.0, 0.0, 0.0, 0.0, 0.0, 0.0, 0.0, 0.0, 0.0, 0.0, 0.0, 0.0, 0.0, 0.0, 0.0, 0.0, 0.0, 0.0, 0.0, 0.0, 0.0, 0.0, 0.0, 0.0, 0.0, 0.0, 0.0, 0.0, 0.0, 0.0, 0.0, 0.0, 0.0, 0.0, 0.0, 0.0, 0.0, 0.0, 0.0, 0.0, 0.0, 0.0, 0.0, 0.0, 0.0, 0.0, 0.0, 0.0, 0.0, 0.0, 0.0, 0.0, 0.0, 0.0, 0.0, 0.0, 0.0, 0.0, 0.0, 0.0, 0.0, 0.0, 0.0, 0.0, 0.0, 0.0, 0.0, 0.0, 0.0, 0.0, 0.0, 0.0, 0.0, 0.0, 0.0, 0.0, 0.0, 0.0, 0.0, 0.0, 0.0, 0.0, 0.0, 0.0, 0.0, 0.0, 0.0, 0.0, 0.0, 0.0, 0.0, 0.0, 0.0, 0.0, 0.0, 0.0, 0.0, 0.0, 0.0, 0.0, 0.0, 0.0, 0.0, 0.0, 0.0, 0.0, 0.0, 0.0, 0.0, 0.0, 0.0, 0.0, 0.0, 0.0, 0.0, 0.0, 0.0, 0.0, 0.0, 0.0, 0.0, 0.0, 0.0, 0.0, 0.0, 0.0, 0.0, 0.0, 0.0, 0.0, 0.0, 0.0, 0.0, 0.0, 0.0, 0.0, 0.0, 0.0, 0.0, 0.0, 0.0, 0.0, 0.0, 0.0, 0.0, 0.0, 0.0, 0.0, 0.0, 0.0, 0.0, 0.0, 0.0, 0.0, 0.0, 0.0, 0.0, 0.0, 0.0, 0.0, 0.0, 0.0, 0.0, 0.0, 0.0, 0.0, 0.0, 0.0, 0.0, 0.0, 0.0, 0.0, 0.0, 0.0, 0.0, 0.0, 0.0, 0.0, 0.0, 0.0, 0.0, 0.0, 0.0, 0.0, 0.0, 0.0, 0.0, 0.0, 0.0, 0.0, 0.0, 0.0, 0.0, 0.0, 0.0, 0.0, 0.0, 0.0, 0.0, 0.0, 0.0, 0.0, 0.0, 0.0, 0.0, 0.0, 0.0, 0.0, 0.0, 0.0, 0.0, 0.0, 0.0, 0.0, 0.0, 0.0, 0.0, 0.0, 0.0, 0.0, 0.0, 0.0, 0.0, 0.0, 0.0, 0.0, 0.0, 0.0, 0.0, 0.0, 0.0, 0.0, 0.0, 0.0, 0.0, 0.0, 0.0, 0.0, 0.0, 0.0, 0.0, 0.0, 0.0, 0.0, 0.0, 0.0, 0.0, 0.0, 0.0, 0.0, 0.0, 0.0, 0.0, 0.0, 0.0, 0.0, 0.0, 0.0, 0.0, 0.0, 0.0, 0.0, 0.0, 0.0, 0.0, 0.0, 0.0, 0.0, 0.0, 0.0, 0.0, 0.0, 0.0, 0.0, 0.0, 0.0, 0.0, 0.0, 0.0, 0.0, 0.0, 0.0, 0.0, 0.0, 0.0, 0.0, 0.0, 0.0, 0.0, 0.0, 0.0, 0.0, 0.0, 0.0, 0.0, 0.0, 0.0, 0.0, 0.0, 0.0, 0.0, 0.0, 0.0, 0.0, 0.0, 0.0, 0.0, 0.0, 0.0, 0.0, 0.0, 0.0, 0.0, 0.0, 0.0, 0.0, 0.0, 0.0, 0.0, 0.0, 0.0, 0.0, 0.0, 0.0, 0.0, 0.0, 0.0, 0.0, 0.7189, 0.3133, 0.7154, 0.4289, 0.6486, 0.4328, 0.6671, 0.3138, 0.6083, 0.3076, 0.6671, 0.3138, 0.6486, 0.4328, 0.582, 0.422, 0.0, 0.0, 0.0, 0.0, 0.0, 0.0, 0.0, 0.0, 0.0, 0.0, 0.0, 0.0, 0.0, 0.0, 0.0, 0.0, 0.0, 0.0, 0.0, 0.0, 0.0, 0.0, 0.0, 0.0, 0.0, 0.0, 0.0, 0.0, 0.0, 0.0, 0.0, 0.0, 0.0, 0.0, 0.0, 0.0, 0.0, 0.0, 0.0, 0.0, 0.0, 0.0, 0.0, 0.0, 0.0, 0.0, 0.0, 0.0])
me_cube_001.materials.append(mat_mage_builder_skin_texture)
me_cube_001.materials.append(mat_black_001)
me_cube_001.materials.append(mat_material_001)
me_cube_001.materials.append(mat_faction_color_001)
me_cube_001.materials.append(mat_gray)
me_cube_001.use_remesh_preserve_volume = False
me_cube_001.use_remesh_preserve_attributes = False
me_cube_001.use_mirror_vertex_groups = False
me_cube_001.update()
me_plane = bpy.data.meshes.new('Plane')
me_plane.from_pydata([(0.03566, -0.9099, -4.283), (0.03566, -0.9099, 1.341), (-0.0262, -0.9099, -4.283), (-0.0262, -0.9099, 1.341), (0.03566, -0.8481, -4.283), (0.03566, -0.8481, 1.341), (-0.0262, -0.8481, -4.283), (-0.0262, -0.8481, 1.341), (0.00473, -0.8476, 1.34), (0.00473, -0.8481, -4.283), (0.03566, -0.9099, 0.4788), (0.03566, -0.8481, 0.4788), (-0.0262, -0.8481, 0.4786), (0.00473, -0.8476, 0.4808), (-0.0262, -0.9099, 0.478), (-0.003294, 0.146, 0.4829), (-0.003294, 0.146, 1.339), (-0.003294, 1.229, 0.4829), (-0.003294, 1.229, 1.339), (-0.003294, 2.418, 0.4829), (-0.003294, 2.418, 1.339), (-0.003294, 0.6875, 0.4829), (-0.003294, 0.6875, 1.339), (-0.003294, 1.823, 0.4829), (-0.003294, 1.823, 1.339), (-0.003294, -0.3493, 0.4829), (-0.003294, -0.3493, 1.339), (-0.003294, -0.8637, 1.34), (-0.003294, -0.8637, 0.4808), (0.01496, 0.146, 0.4829), (0.01496, 0.146, 1.339), (0.01496, 1.229, 0.4829), (0.01496, 1.229, 1.339), (0.01496, 2.418, 0.4829), (0.01496, 2.418, 1.339), (0.01496, 0.6875, 0.4829), (0.01496, 0.6875, 1.339), (0.01496, 1.823, 0.4829), (0.01496, 1.823, 1.339), (0.01496, -0.3493, 0.4829), (0.01496, -0.3493, 1.339), (0.01496, -0.8637, 1.34), (0.01496, -0.8637, 0.4808)], [], [(7, 3, 1, 5, 8), (3, 7, 12, 14), (8, 5, 11, 13), (5, 1, 10, 11), (7, 8, 13, 12), (2, 6, 9, 4, 0), (1, 3, 14, 10), (11, 10, 0, 4), (13, 11, 4, 9), (12, 13, 9, 6), (14, 12, 6, 2), (10, 14, 2, 0), (25, 26, 16, 15), (22, 18, 17, 21), (24, 20, 19, 23), (16, 22, 21, 15), (18, 24, 23, 17), (28, 27, 26, 25), (39, 29, 30, 40), (36, 35, 31, 32), (38, 37, 33, 34), (30, 29, 35, 36), (32, 31, 37, 38), (42, 39, 40, 41), (25, 15, 29, 39), (21, 17, 31, 35), (22, 16, 30, 36), (19, 20, 34, 33), (23, 19, 33, 37), (24, 18, 32, 38), (15, 21, 35, 29), (18, 22, 36, 32), (17, 23, 37, 31), (20, 24, 38, 34), (16, 26, 40, 30), (27, 28, 42, 41), (26, 27, 41, 40), (28, 25, 39, 42)])
me_plane.polygons.foreach_set('material_index', [2, 2, 2, 2, 2, 2, 2, 2, 2, 2, 2, 2, 0, 1, 0, 1, 0, 0, 0, 1, 0, 1, 0, 0, 0, 1, 1, 0, 0, 0, 1, 1, 0, 0, 0, 0, 0, 0])
_uv = me_plane.uv_layers.new(name='UVMap')
_uv.uv.foreach_set('vector', [1.0, 7.743e-05, 1.0, 0.01108, 0.8, 0.01108, 0.8, 7.743e-05, 0.9, 0.0, 0.2, 0.0, 0.4, 0.0, 0.4, 0.1534, 0.2, 0.1534, 0.1, 0.0001763, 0.2, 0.0, 0.2, 0.1533, 0.1, 0.153, 0.6, 0.0, 0.8, 0.0, 0.8, 0.1533, 0.6, 0.1533, 0.0, 0.0, 0.1, 0.0001763, 0.1, 0.153, 7.889e-07, 0.1534, 1.0, 0.01108, 1.0, 0.02208, 0.9, 0.02208, 0.8, 0.02208, 0.8, 0.01108, 0.4, 0.0, 0.6, 0.0, 0.6, 0.1534, 0.4, 0.1533, 0.6, 0.1533, 0.8, 0.1533, 0.8, 1.0, 0.6, 1.0, 0.1, 0.153, 0.2, 0.1533, 0.2, 1.0, 0.1, 1.0, 7.889e-07, 0.1534, 0.1, 0.153, 0.1, 1.0, 5.161e-06, 1.0, 0.2, 0.1534, 0.4, 0.1534, 0.4, 1.0, 0.2, 1.0, 0.4, 0.1533, 0.6, 0.1534, 0.6, 1.0, 0.4, 1.0, 6.627e-07, 0.8482, 1.0, 0.8482, 1.0, 0.6963, 6.627e-07, 0.6963, 0.5, 1.0, 0.004615, 1.0, 0.004615, 0.002041, 0.5, 0.002042, 1.0, 0.1822, 1.0, 0.0, 0.0, 8.894e-08, 0.0, 0.1822, 0.9954, 1.0, 0.5, 1.0, 0.5, 0.002042, 0.9954, 0.002042, 1.0, 0.3643, 1.0, 0.1822, 0.0, 0.1822, 0.0, 0.3643, 6.627e-07, 1.0, 1.0, 1.0, 1.0, 0.8482, 6.627e-07, 0.8482, 6.627e-07, 0.8482, 6.627e-07, 0.6963, 1.0, 0.6963, 1.0, 0.8482, 0.5, 1.0, 0.5, 0.002042, 0.004615, 0.002041, 0.004615, 1.0, 1.0, 0.1822, 0.0, 0.1822, 0.0, 8.894e-08, 1.0, 0.0, 0.9954, 1.0, 0.9954, 0.002042, 0.5, 0.002042, 0.5, 1.0, 1.0, 0.3643, 0.0, 0.3643, 0.0, 0.1822, 1.0, 0.1822, 6.627e-07, 1.0, 6.627e-07, 0.8482, 1.0, 0.8482, 1.0, 1.0, 6.627e-07, 0.8482, 6.627e-07, 0.6963, 6.627e-07, 0.6963, 6.627e-07, 0.8482, 0.5, 0.002042, 0.004615, 0.002041, 0.004615, 0.002041, 0.5, 0.002042, 0.5, 1.0, 0.9954, 1.0, 0.9954, 1.0, 0.5, 1.0, 0.0, 8.894e-08, 1.0, 0.0, 1.0, 0.0, 0.0, 8.894e-08, 0.0, 0.1822, 0.0, 8.894e-08, 0.0, 8.894e-08, 0.0, 0.1822, 1.0, 0.1822, 1.0, 0.3643, 1.0, 0.3643, 1.0, 0.1822, 0.9954, 0.002042, 0.5, 0.002042, 0.5, 0.002042, 0.9954, 0.002042, 0.004615, 1.0, 0.5, 1.0, 0.5, 1.0, 0.004615, 1.0, 0.0, 0.3643, 0.0, 0.1822, 0.0, 0.1822, 0.0, 0.3643, 1.0, 0.0, 1.0, 0.1822, 1.0, 0.1822, 1.0, 0.0, 1.0, 0.6963, 1.0, 0.8482, 1.0, 0.8482, 1.0, 0.6963, 1.0, 1.0, 6.627e-07, 1.0, 6.627e-07, 1.0, 1.0, 1.0, 1.0, 0.8482, 1.0, 1.0, 1.0, 1.0, 1.0, 0.8482, 6.627e-07, 1.0, 6.627e-07, 0.8482, 6.627e-07, 0.8482, 6.627e-07, 1.0])
me_plane.materials.append(mat_faction_color_001)
me_plane.materials.append(mat_ara_sigil)
me_plane.materials.append(mat_black_001)
me_plane.use_remesh_fix_poles = True
me_plane.use_remesh_preserve_attributes = False
me_plane.use_mirror_vertex_groups = False
me_plane.update()
me_circle = bpy.data.meshes.new('Circle')
me_circle.from_pydata([(-0.0436, -0.078, -0.7678), (0.04326, -0.078, -0.7678), (-0.0328, -0.05679, 0.4134), (0.03246, -0.05679, 0.4134), (0.1852, -0.3998, 0.5025), (0.1852, -0.3998, 0.8733), (-0.1856, -0.3998, 0.5025), (-0.1856, -0.3998, 0.8733), (-0.000169, -0.4198, 0.4932), (-0.000169, -0.4198, 0.8826), (0.1945, -0.4198, 0.6879), (-0.1948, -0.4198, 0.6879), (-0.000169, -0.4797, 0.6879), (0.03057, -0.0764, 0.4692), (-0.02652, -0.0772, 0.4706), (0.03246, -0.05679, -0.4005), (-0.0328, -0.05679, -0.4005), (-0.08702, -0.0002707, -0.7678), (-0.0436, 0.07746, -0.7678), (0.04326, 0.07746, -0.7678), (0.08668, -0.0002707, -0.7678), (-0.06543, -0.0002707, 0.4134), (-0.0328, 0.05625, 0.4134), (0.03246, 0.05625, 0.4134), (0.0651, -0.0002707, 0.4134), (0.1852, 0.3993, 0.5025), (0.1852, 0.3993, 0.8733), (-0.1856, 0.3993, 0.5025), (-0.1856, 0.3993, 0.8733), (-0.2226, -0.0002707, 0.4654), (-0.2226, -0.0002707, 0.9104), (0.2223, -0.0002707, 0.4654), (0.2223, -0.0002707, 0.9104), (-0.0001691, 0.4193, 0.4932), (-0.0001691, 0.4193, 0.8826), (-0.0001691, -0.0002707, 0.9104), (0.1945, 0.4193, 0.6879), (-0.1948, 0.4193, 0.6879), (0.2223, -0.0002707, 0.6879), (-0.2226, -0.0002707, 0.6879), (-0.0001691, 0.4792, 0.6879), (0.08596, -0.0002707, 0.4649), (0.03057, 0.07586, 0.4692), (-0.08683, -0.0002707, 0.4649), (-0.02652, 0.07666, 0.4706), (0.03246, 0.05625, -0.4005), (0.0651, -0.0002707, -0.4005), (-0.06543, -0.0002707, -0.4005), (-0.0328, 0.05625, -0.4005)], [], [(46, 24, 3, 15), (16, 2, 21, 47), (15, 3, 2, 16), (12, 9, 7, 11), (38, 32, 5, 10), (35, 9, 5, 32), (6, 29, 43, 14, 8), (11, 7, 30, 39), (30, 7, 9, 35), (10, 5, 9, 12), (4, 10, 12, 8), (6, 11, 39, 29), (31, 38, 10, 4), (8, 12, 11, 6), (14, 2, 3, 13), (8, 13, 41, 31, 4), (13, 3, 24, 41), (13, 8, 14), (43, 21, 2, 14), (0, 17, 20, 1), (1, 15, 16, 0), (0, 16, 47, 17), (20, 46, 15, 1), (46, 45, 23, 24), (48, 47, 21, 22), (45, 48, 22, 23), (40, 37, 28, 34), (38, 36, 26, 32), (35, 32, 26, 34), (27, 33, 44, 43, 29), (37, 39, 30, 28), (30, 35, 34, 28), (36, 40, 34, 26), (25, 33, 40, 36), (27, 29, 39, 37), (31, 25, 36, 38), (33, 27, 37, 40), (44, 42, 23, 22), (33, 25, 31, 41, 42), (42, 41, 24, 23), (42, 44, 33), (43, 44, 22, 21), (18, 19, 20, 17), (19, 18, 48, 45), (18, 17, 47, 48), (20, 19, 45, 46)])
me_circle.polygons.foreach_set('use_smooth', [True] * 46)
me_circle.polygons.foreach_set('material_index', [0, 0, 0, 1, 1, 1, 1, 1, 1, 1, 1, 1, 1, 1, 2, 1, 2, 1, 2, 0, 0, 0, 0, 0, 0, 0, 1, 1, 1, 1, 1, 1, 1, 1, 1, 1, 1, 2, 1, 2, 1, 2, 0, 0, 0, 0])
_uv = me_circle.uv_layers.new(name='UVMap')
_uv.uv.foreach_set('vector', [0.605, 0.3123, 0.605, 1.0, 0.4752, 0.9986, 0.4752, 0.3109, 0.2156, 0.3109, 0.2156, 0.9986, 0.08586, 1.0, 0.08586, 0.3123, 0.4752, 0.3109, 0.4752, 0.9986, 0.2156, 0.9986, 0.2156, 0.3109, 0.5, 0.125, 0.625, 0.125, 0.625, 0.25, 0.5, 0.25, 0.5, 0.875, 0.625, 0.875, 0.625, 1.0, 0.5, 1.0, 0.75, 0.625, 0.875, 0.625, 0.875, 0.75, 0.75, 0.75, 0.125, 0.5, 0.25, 0.5, 0.25, 0.5869, 0.2299, 0.625, 0.125, 0.625, 0.5, 0.25, 0.625, 0.25, 0.625, 0.375, 0.5, 0.375, 0.75, 0.5, 0.875, 0.5, 0.875, 0.625, 0.75, 0.625, 0.5, 0.0, 0.625, 0.0, 0.625, 0.125, 0.5, 0.125, 0.375, 0.0, 0.5, 0.0, 0.5, 0.125, 0.375, 0.125, 0.375, 0.25, 0.5, 0.25, 0.5, 0.375, 0.375, 0.375, 0.375, 0.875, 0.5, 0.875, 0.5, 1.0, 0.375, 1.0, 0.375, 0.125, 0.5, 0.125, 0.5, 0.25, 0.375, 0.25, 0.2299, 0.625, 0.0, 0.0, 0.0, 0.0, 0.2299, 0.625, 0.125, 0.625, 0.2299, 0.625, 0.25, 0.6631, 0.25, 0.75, 0.125, 0.75, 0.2299, 0.625, 0.0, 0.0, 0.0, 0.0, 0.25, 0.6631, 0.2299, 0.625, 0.125, 0.625, 0.2299, 0.625, 0.25, 0.5869, 0.0, 0.0, 0.0, 0.0, 0.2299, 0.625, 1.0, 0.1101, 0.6909, 0.1468, 0.6909, 0.0, 1.0, 0.03671, 0.5181, 0.0, 0.4752, 0.3109, 0.2156, 0.3109, 0.1727, 0.0, 0.1727, 0.0, 0.2156, 0.3109, 0.08586, 0.3123, 0.0, 0.001894, 0.6909, 0.001894, 0.605, 0.3123, 0.4752, 0.3109, 0.5181, 0.0, 0.605, 0.3123, 0.4752, 0.3109, 0.4752, 0.9986, 0.605, 1.0, 0.2156, 0.3109, 0.08586, 0.3123, 0.08586, 1.0, 0.2156, 0.9986, 0.4752, 0.3109, 0.2156, 0.3109, 0.2156, 0.9986, 0.4752, 0.9986, 0.5, 0.125, 0.5, 0.25, 0.625, 0.25, 0.625, 0.125, 0.5, 0.875, 0.5, 1.0, 0.625, 1.0, 0.625, 0.875, 0.75, 0.625, 0.75, 0.75, 0.875, 0.75, 0.875, 0.625, 0.125, 0.5, 0.125, 0.625, 0.2299, 0.625, 0.25, 0.5869, 0.25, 0.5, 0.5, 0.25, 0.5, 0.375, 0.625, 0.375, 0.625, 0.25, 0.75, 0.5, 0.75, 0.625, 0.875, 0.625, 0.875, 0.5, 0.5, 0.0, 0.5, 0.125, 0.625, 0.125, 0.625, 0.0, 0.375, 0.0, 0.375, 0.125, 0.5, 0.125, 0.5, 0.0, 0.375, 0.25, 0.375, 0.375, 0.5, 0.375, 0.5, 0.25, 0.375, 0.875, 0.375, 1.0, 0.5, 1.0, 0.5, 0.875, 0.375, 0.125, 0.375, 0.25, 0.5, 0.25, 0.5, 0.125, 0.2299, 0.625, 0.2299, 0.625, 0.0, 0.0, 0.0, 0.0, 0.125, 0.625, 0.125, 0.75, 0.25, 0.75, 0.25, 0.6631, 0.2299, 0.625, 0.2299, 0.625, 0.25, 0.6631, 0.0, 0.0, 0.0, 0.0, 0.2299, 0.625, 0.2299, 0.625, 0.125, 0.625, 0.25, 0.5869, 0.2299, 0.625, 0.0, 0.0, 0.0, 0.0, 1.0, 0.1101, 1.0, 0.03671, 0.6909, 0.0, 0.6909, 0.1468, 0.5181, 0.0, 0.1727, 0.0, 0.2156, 0.3109, 0.4752, 0.3109, 0.1727, 0.0, 0.0, 0.001894, 0.08586, 0.3123, 0.2156, 0.3109, 0.6909, 0.001894, 0.5181, 0.0, 0.4752, 0.3109, 0.605, 0.3123])
me_circle.materials.append(mat_wood_handle)
me_circle.materials.append(mat_black_metal)
me_circle.materials.append(mat_black_001)
me_circle.use_remesh_fix_poles = True
me_circle.use_remesh_preserve_attributes = False
me_circle.use_mirror_vertex_groups = False
me_circle.update()
arm_metarig = bpy.data.armatures.new('metarig')  # bones are not reproduced

# ---- objects
ob_light = bpy.data.objects.new('Light', light_light)
ob_camera = bpy.data.objects.new('Camera', cam_camera)
ob_body = bpy.data.objects.new('body', me_cube_001)
ob_mage_builder_rig = bpy.data.objects.new('mage-builder-rig', arm_metarig)
ob_flag = bpy.data.objects.new('flag', me_plane)
ob_hammer = bpy.data.objects.new('hammer', me_circle)
ob_empty = bpy.data.objects.new('Empty', None)

# ---- transforms, parenting, visibility, modifiers, constraints
ob_light.location = (4.076, 1.005, 5.904)
ob_light.rotation_euler = (0.6503, 0.05522, 1.866)
ob_light.lock_rotations_4d = False
ob_light.empty_display_type = 'ARROWS'
ob_light.color = (0.0, 0.0, 0.0, 0.0)
ob_light.lineart.crease_threshold = 0.0
ob_camera.location = (7.359, -6.926, 4.958)
ob_camera.rotation_euler = (1.109, 0.0, 0.8149)
ob_camera.lock_rotations_4d = False
ob_camera.empty_display_type = 'ARROWS'
ob_camera.color = (0.0, 0.0, 0.0, 0.0)
ob_camera.display_type = 'WIRE'
ob_camera.lineart.crease_threshold = 0.0
ob_body.parent = ob_mage_builder_rig
ob_body.matrix_parent_inverse = Matrix(((0.3811, -0.0, 0.0, -0.0), (-0.0, 0.3811, -0.0, 0.0), (0.0, -0.0, 0.3811, -0.0), (-0.0, 0.0, -0.0, 1.0)))
ob_body.location = (0.0, 0.0, 2.717)
ob_body.lock_rotations_4d = False
ob_body.empty_display_type = 'ARROWS'
ob_body.lineart.crease_threshold = 0.0
_vg = ob_body.vertex_groups.new(name='control')
_vg = ob_body.vertex_groups.new(name='spine')
for _i, _w in zip([226, 227, 228, 232, 234, 241, 242, 243, 244, 245, 246, 247, 250, 256, 257, 258, 259, 260, 261, 262, 263, 264, 265, 266, 267, 268, 269, 337, 338, 339, 340, 341, 342, 343, 344, 346, 347, 348, 350, 351, 352, 353, 355, 357, 360, 361, 364, 365], [0.05208, 0.06581, 0.1306, 0.0107, 0.01277, 0.1155, 0.209, 0.3807, 0.01809, 0.01794, 0.1067, 0.3827, 0.07225, 0.0133, 0.1172, 0.2038, 0.389, 0.01885, 0.388, 0.07312, 0.02874, 0.1267, 0.1529, 0.02294, 0.3899, 0.3716, 0.07259, 0.03236, 0.1312, 0.1424, 0.02666, 0.3874, 0.364, 0.07308, 0.006015, 0.1757, 0.05656, 0.001542, 0.102, 0.1193, 0.4392, 0.02485, 0.01943, 0.06208, 0.2042, 0.01499, 0.07227, 0.05561]): _vg.add([_i], _w, 'REPLACE')
_vg = ob_body.vertex_groups.new(name='spine.001')
for _i, _w in zip([72, 225, 226, 227, 228, 229, 230, 231, 232, 233, 234, 235, 236, 238, 239, 241, 242, 243, 244, 245, 246, 247, 248, 249, 250, 251, 252, 256, 257, 258, 259, 260, 261, 262, 263, 264, 265, 266, 267, 268, 269, 270, 337, 338, 339, 340, 341, 342, 343, 351, 352, 353, 355, 357], [0.002163, 0.6025, 0.606, 0.6151, 0.5926, 0.1633, 0.04017, 0.1569, 0.1575, 0.6017, 0.297, 0.04336, 0.02538, 0.04802, 0.06179, 0.2727, 0.46, 0.3928, 0.2383, 0.64, 0.6172, 0.3495, 0.1217, 0.1599, 0.4093, 0.02353, 0.04681, 0.2858, 0.2594, 0.466, 0.3873, 0.2208, 0.3467, 0.4146, 0.1717, 0.2192, 0.5238, 0.254, 0.3899, 0.3665, 0.483, 0.02408, 0.1537, 0.2047, 0.5354, 0.2451, 0.3883, 0.3691, 0.4967, 0.04533, 0.07338, 0.02778, 4.096e-05, 0.06203]): _vg.add([_i], _w, 'REPLACE')
_vg = ob_body.vertex_groups.new(name='spine.002')
for _i, _w in zip([72, 225, 226, 227, 228, 229, 230, 231, 232, 233, 234, 235, 236, 237, 238, 239, 241, 242, 243, 245, 246, 247, 248, 249, 250, 251, 252, 255, 256, 257, 258, 259, 261, 262, 265, 270, 271, 272, 279, 280, 283, 286, 287], [0.04972, 0.07158, 0.1118, 0.1111, 0.1265, 0.4081, 0.08734, 0.5102, 0.4877, 0.04628, 0.004594, 0.08114, 0.09655, 0.04031, 0.1704, 0.189, 0.02402, 0.03819, 0.04882, 0.09468, 0.116, 0.03361, 0.5068, 0.4881, 0.02165, 0.1361, 0.1381, 0.02823, 0.0007273, 0.01755, 0.03016, 0.03852, 0.0244, 0.01504, 0.0004389, 0.07069, 0.03614, 0.007942, 0.01627, 0.02931, 0.01389, 0.002458, 0.009672]): _vg.add([_i], _w, 'REPLACE')
_vg = ob_body.vertex_groups.new(name='spine.003')
for _i, _w in zip([72, 227, 228, 230, 231, 232, 236, 237, 238, 239, 240, 248, 249, 251, 252, 270, 272, 273, 277, 279, 280, 281, 283, 284, 286, 287, 288, 290, 291, 294, 297, 298, 300, 302, 303, 304, 308, 311], [0.001665, 0.01145, 0.002362, 0.04495, 0.1479, 0.115, 0.01551, 0.1027, 0.5477, 0.3224, 0.05218, 0.1206, 0.03904, 0.507, 0.0594, 0.0208, 0.06183, 0.02452, 0.1681, 0.05505, 0.5827, 0.02436, 0.529, 0.1946, 0.0374, 0.5426, 0.0502, 0.4915, 0.07169, 0.123, 0.1026, 0.07301, 0.3819, 0.006499, 0.4616, 0.4564, 0.02705, 0.01156]): _vg.add([_i], _w, 'REPLACE')
_vg = ob_body.vertex_groups.new(name='shoulder.L')
for _i, _w in zip([232, 239, 252, 279, 282, 286, 289, 293, 296, 299, 301, 302, 307, 310, 330, 331, 332], [0.05675, 0.1587, 0.02497, 0.5804, 0.0678, 0.5372, 0.05377, 0.1288, 0.07207, 0.002522, 0.09368, 0.3328, 0.1275, 0.06277, 0.004415, 0.115, 0.06605]): _vg.add([_i], _w, 'REPLACE')
_vg = ob_body.vertex_groups.new(name='upper_arm.L')
_vg = ob_body.vertex_groups.new(name='forearm.L')
_vg = ob_body.vertex_groups.new(name='hand.L')
_vg = ob_body.vertex_groups.new(name='flag-bone')
_vg = ob_body.vertex_groups.new(name='flag-bone.001')
_vg = ob_body.vertex_groups.new(name='flag-bone.002')
_vg = ob_body.vertex_groups.new(name='flag-bone.003')
_vg = ob_body.vertex_groups.new(name='shoulder.R')
for _i, _w in zip([72, 73, 74, 75, 76, 77, 78, 225, 226, 228, 229, 230, 231, 232, 233, 235, 236, 237, 238, 239, 240, 245, 246, 248, 249, 251, 252, 253, 254, 255, 270, 271, 272, 273, 274, 275, 276, 277, 278, 279, 280, 281, 282, 283, 284, 285, 286, 287, 288, 289, 290, 291, 292, 293, 294, 295, 296, 297, 298, 299, 300, 301, 302, 303, 304, 305, 306, 307, 309, 310, 313, 330, 331, 332, 333], [0.251, 0.1365, 0.1784, 0.115, 0.1357, 0.1249, 0.1743, 0.03777, 0.0335, 0.006422, 0.2269, 0.3861, 0.06287, 0.09608, 0.04826, 0.4404, 0.6729, 0.5159, 0.09125, 0.1909, 0.7318, 0.0006063, 0.01953, 0.1023, 0.1753, 0.1599, 0.6146, 0.7761, 0.8211, 0.6445, 0.3433, 0.2723, 0.4811, 0.7183, 0.7418, 0.7926, 0.5818, 0.6544, 0.8791, 0.1889, 0.08039, 0.8378, 0.8147, 0.1909, 0.6131, 0.8452, 0.1836, 0.07126, 0.7926, 0.7617, 0.1744, 0.1053, 0.1418, 0.1243, 0.02297, 0.172, 0.1215, 0.05188, 0.5975, 0.6069, 0.2996, 0.3708, 0.1878, 0.05051, 0.09284, 0.007287, 0.09996, 0.1263, 0.05261, 0.1175, 0.03595, 0.09811, 0.1312, 0.1318, 0.05044]): _vg.add([_i], _w, 'REPLACE')
_vg = ob_body.vertex_groups.new(name='upper_arm.R')
for _i, _w in zip([72, 73, 74, 75, 76, 77, 78, 79, 80, 81, 82, 83, 84, 85, 86, 87, 88, 89, 90, 91, 92, 93, 94, 95, 96, 97, 98, 99, 225, 229, 230, 231, 233, 235, 236, 237, 238, 240, 248, 249, 251, 252, 253, 254, 255, 270, 271, 272, 273, 274, 275, 276, 277, 278, 281, 283, 284, 285, 288, 290], [0.6305, 0.8148, 0.77, 0.871, 0.8525, 0.8674, 0.7976, 0.9458, 0.9695, 0.9651, 0.9858, 0.9739, 0.9878, 0.9659, 0.7735, 0.7579, 0.8073, 0.859, 0.7497, 0.8538, 0.7078, 0.2021, 0.1886, 0.1734, 0.1466, 0.2174, 0.154, 0.2283, 0.03266, 0.1051, 0.4089, 0.05191, 0.02605, 0.3941, 0.1125, 0.2914, 0.05103, 0.1796, 0.09338, 0.04526, 0.08978, 0.06753, 0.1835, 0.1452, 0.2657, 0.492, 0.6374, 0.3977, 0.2163, 0.2281, 0.1779, 0.3597, 0.07251, 0.01535, 0.04716, 0.02286, 0.06466, 0.002701, 0.03679, 0.008029]): _vg.add([_i], _w, 'REPLACE')
_vg = ob_body.vertex_groups.new(name='forearm.R')
for _i, _w in zip([86, 87, 88, 89, 90, 91, 92, 93, 94, 95, 96, 97, 98, 99, 100, 101, 102, 103, 104, 105, 106, 107, 108, 113, 115, 122, 142, 143, 144, 145, 146, 147, 148, 149, 150, 151, 152, 153, 154, 155, 156, 157, 158, 159, 160, 211, 212, 213, 214, 215, 216, 217, 218, 219, 220, 221, 222, 223, 224], [0.223, 0.2402, 0.19, 0.1401, 0.2487, 0.1456, 0.2902, 0.7953, 0.8092, 0.8247, 0.8524, 0.7807, 0.845, 0.7691, 0.0662, 0.3081, 0.04631, 0.01439, 0.06384, 0.0156, 0.0797, 0.004932, 0.1054, 0.018, 0.05701, 0.01505, 0.05631, 0.003443, 0.07369, 0.158, 0.1005, 0.4433, 0.09368, 0.2029, 0.0935, 0.1031, 0.08871, 0.1152, 0.1113, 0.1127, 0.111, 0.1114, 0.1164, 0.108, 0.1023, 0.9515, 0.9248, 0.9621, 0.9365, 0.9239, 0.9583, 0.9611, 0.9332, 0.9409, 0.9649, 0.976, 0.9631, 0.9264, 0.957]): _vg.add([_i], _w, 'REPLACE')
_vg = ob_body.vertex_groups.new(name='hand.R')
for _i, _w in zip([100, 101, 102, 103, 104, 105, 106, 107, 108, 109, 110, 111, 112, 113, 114, 115, 116, 117, 118, 119, 120, 121, 122, 123, 124, 125, 126, 127, 128, 129, 130, 131, 132, 133, 134, 135, 136, 137, 138, 139, 140, 141, 142, 143, 144, 145, 146, 147, 148, 149, 150, 151, 152, 153, 154, 155, 156, 157, 158, 159, 160, 211, 212, 213, 214, 215, 216, 217, 218, 219, 220, 222, 223, 224], [0.9337, 0.6919, 0.9518, 0.9678, 0.9361, 0.9672, 0.9202, 0.9725, 0.8946, 0.9797, 0.9888, 0.9772, 0.9937, 0.966, 0.9811, 0.943, 0.9875, 0.9947, 0.9871, 0.9975, 0.9798, 0.989, 0.9675, 0.9916, 0.996, 0.9911, 0.9976, 0.9854, 0.991, 0.9782, 0.9935, 0.9964, 0.9925, 0.997, 0.9891, 0.9932, 0.9894, 0.994, 0.9953, 0.9928, 0.994, 0.9915, 0.9435, 0.9732, 0.9261, 0.8417, 0.8994, 0.5566, 0.9058, 0.797, 0.9064, 0.8968, 0.9112, 0.8847, 0.8887, 0.8872, 0.8889, 0.8886, 0.8835, 0.8919, 0.8976, 0.03108, 0.06924, 0.01123, 0.05837, 0.07198, 0.02135, 0.0169, 0.06291, 0.05323, 0.002589, 0.01609, 0.06653, 0.01505]): _vg.add([_i], _w, 'REPLACE')
_vg = ob_body.vertex_groups.new(name='hammer-bone')
_vg = ob_body.vertex_groups.new(name='spine.004')
for _i, _w in zip([162, 163, 171, 174, 181, 184, 185, 186, 188, 189, 238, 239, 251, 277, 278, 279, 280, 281, 282, 283, 284, 285, 286, 287, 288, 289, 290, 291, 292, 293, 294, 295, 296, 297, 298, 299, 300, 301, 302, 303, 304, 305, 306, 307, 308, 309, 310, 311, 312, 313, 314, 315, 316, 318, 319, 323, 330, 331, 332, 333, 334, 335], [0.1739, 0.03682, 0.1035, 0.1698, 0.07047, 0.02809, 0.05417, 0.004638, 0.05385, 0.05136, 0.0686, 0.004443, 0.05354, 0.07574, 0.02988, 0.09265, 0.2411, 0.05114, 0.05793, 0.1849, 0.09314, 0.06663, 0.1457, 0.3024, 0.07764, 0.1142, 0.2545, 0.5878, 0.4338, 0.3944, 0.597, 0.5595, 0.4227, 0.6259, 0.2183, 0.2234, 0.2303, 0.3936, 0.3187, 0.4133, 0.3867, 0.1738, 0.3403, 0.3901, 0.2094, 0.1876, 0.4074, 0.1902, 0.0329, 0.151, 0.05801, 0.04424, 0.04855, 0.03367, 0.007014, 0.0008929, 0.3481, 0.3885, 0.3908, 0.1768, 0.0249, 0.004771]): _vg.add([_i], _w, 'REPLACE')
_vg = ob_body.vertex_groups.new(name='spine.005')
for _i, _w in zip([161, 162, 163, 164, 165, 166, 167, 168, 169, 170, 171, 172, 173, 174, 175, 176, 177, 178, 179, 180, 181, 182, 183, 184, 185, 186, 187, 188, 189, 190, 191, 192, 193, 194, 279, 285, 286, 287, 288, 289, 291, 292, 293, 294, 295, 296, 297, 298, 299, 300, 301, 302, 303, 304, 305, 306, 307, 308, 309, 310, 311, 312, 313, 314, 315, 316, 317, 318, 319, 320, 321, 322, 323, 324, 325, 326, 327, 328, 329, 330, 331, 332, 333, 334, 335, 336], [0.9838, 0.8261, 0.9566, 0.9944, 0.9908, 0.9987, 0.9971, 0.9985, 1.0, 0.9863, 0.8965, 0.9982, 0.9809, 0.8302, 0.9975, 0.9976, 0.9961, 0.9917, 0.9942, 0.9926, 0.9295, 0.9769, 0.9914, 0.961, 0.9458, 0.9727, 0.9756, 0.9461, 0.9486, 0.9963, 0.9934, 0.9899, 0.9859, 0.9855, 0.01048, 0.006397, 0.04514, 0.001855, 0.005561, 0.02345, 0.226, 0.3859, 0.3322, 0.235, 0.2307, 0.3686, 0.2116, 0.0849, 0.108, 0.05326, 0.1134, 0.1049, 0.04302, 0.02529, 0.7719, 0.5234, 0.3369, 0.7315, 0.7422, 0.3986, 0.7563, 0.9459, 0.7898, 0.9254, 0.936, 0.9365, 0.9762, 0.9423, 0.9632, 0.9706, 0.972, 0.9912, 0.9649, 0.9813, 0.9842, 0.9866, 0.9761, 0.995, 0.9894, 0.5147, 0.3472, 0.3974, 0.7537, 0.9483, 0.9622, 0.9748]): _vg.add([_i], _w, 'REPLACE')
_vg = ob_body.vertex_groups.new(name='thigh.L')
for _i, _w in zip([267, 341, 344, 345, 346, 347, 348, 349, 350, 353, 357, 360, 362, 363], [0.009704, 0.02111, 0.0158, 0.0555, 0.161, 0.03243, 0.226, 0.1095, 0.07231, 0.09317, 0.3173, 0.03131, 0.03824, 0.01903]): _vg.add([_i], _w, 'REPLACE')
_vg = ob_body.vertex_groups.new(name='shin.L')
_vg = ob_body.vertex_groups.new(name='thigh.R')
for _i, _w in zip([0, 1, 2, 3, 4, 5, 6, 7, 8, 9, 10, 11, 18, 19, 20, 21, 196, 200, 209, 225, 226, 227, 228, 229, 231, 233, 234, 241, 242, 243, 244, 245, 246, 247, 248, 249, 250, 256, 257, 258, 259, 260, 261, 262, 263, 264, 265, 266, 267, 268, 269, 337, 338, 339, 340, 341, 342, 343, 344, 345, 346, 347, 348, 349, 350, 351, 352, 353, 354, 355, 356, 357, 358, 359, 360, 361, 362, 363, 364, 365], [0.8641, 0.8958, 0.8649, 0.8833, 0.8758, 0.9123, 0.1867, 0.1253, 0.1983, 0.157, 0.1602, 0.1318, 0.8898, 0.8541, 0.1505, 0.2014, 0.002838, 0.01057, 0.01393, 0.2, 0.1593, 0.1331, 0.06882, 0.03285, 0.02533, 0.2295, 0.6062, 0.5432, 0.2524, 0.13, 0.6728, 0.1544, 0.0892, 0.1906, 0.0159, 0.009793, 0.4498, 0.6218, 0.5597, 0.2581, 0.1334, 0.6945, 0.1944, 0.4494, 0.7525, 0.6075, 0.2746, 0.6667, 0.1504, 0.2144, 0.4018, 0.7736, 0.6234, 0.2806, 0.6797, 0.1586, 0.2252, 0.3938, 0.9165, 0.9014, 0.6298, 0.8759, 0.7216, 0.8427, 0.7946, 0.8176, 0.4582, 0.8261, 0.9342, 0.93, 0.9675, 0.5521, 0.9486, 0.9487, 0.7313, 0.9282, 0.915, 0.9316, 0.8787, 0.9095]): _vg.add([_i], _w, 'REPLACE')
_vg = ob_body.vertex_groups.new(name='shin.R')
for _i, _w in zip([0, 1, 2, 3, 4, 5, 6, 7, 8, 9, 10, 11, 12, 13, 14, 15, 16, 17, 18, 19, 20, 21, 22, 23, 24, 25, 26, 27, 28, 29, 30, 31, 32, 38, 39, 40, 41, 42, 43, 45, 52, 53, 55, 56, 57, 58, 59, 65, 66, 67, 71, 195, 196, 197, 198, 199, 200, 201, 202, 203, 204, 205, 206, 207, 208, 209, 210], [0.132, 0.1024, 0.1238, 0.1119, 0.122, 0.0836, 0.8123, 0.8743, 0.7996, 0.8422, 0.8392, 0.8674, 0.9752, 0.9263, 0.9613, 0.85, 0.9605, 0.9378, 0.1073, 0.1388, 0.8489, 0.7969, 0.8385, 0.9669, 0.9974, 0.9964, 0.9905, 0.9964, 0.9961, 0.9974, 0.9963, 0.9892, 0.1086, 0.1065, 0.4388, 0.4997, 0.4718, 0.1747, 0.05131, 0.0693, 0.1224, 0.4357, 0.002733, 0.02149, 0.4754, 0.1188, 0.1587, 0.1151, 0.4346, 0.01436, 0.06337, 0.981, 0.9733, 0.994, 0.9907, 0.9772, 0.9693, 0.9899, 0.985, 0.9823, 0.988, 0.9893, 0.9849, 0.987, 0.9911, 0.9676, 0.9767]): _vg.add([_i], _w, 'REPLACE')
_vg = ob_body.vertex_groups.new(name='foot.L')
_vg = ob_body.vertex_groups.new(name='toe.L')
_vg = ob_body.vertex_groups.new(name='foot.R')
for _i, _w in zip([13, 14, 15, 16, 17, 22, 23, 32, 33, 36, 37, 38, 39, 40, 41, 42, 43, 44, 45, 46, 47, 50, 51, 52, 53, 54, 55, 56, 57, 58, 59, 60, 63, 64, 65, 66, 67, 68, 69, 71], [0.0701, 0.02669, 0.1423, 0.02709, 0.06103, 0.1504, 0.01573, 0.8186, 0.07121, 0.04529, 0.8954, 0.8869, 0.5599, 0.4997, 0.5268, 0.8169, 0.9138, 0.8588, 0.8775, 0.07603, 0.09896, 0.0839, 0.8711, 0.8689, 0.5626, 0.0408, 0.9484, 0.9322, 0.524, 0.8177, 0.8384, 0.08675, 0.03324, 0.9052, 0.8794, 0.5642, 0.9464, 0.08357, 0.9101, 0.9215]): _vg.add([_i], _w, 'REPLACE')
_vg = ob_body.vertex_groups.new(name='toe.R')
for _i, _w in zip([32, 33, 34, 35, 36, 37, 43, 44, 45, 46, 47, 48, 49, 50, 51, 54, 55, 56, 58, 60, 61, 62, 63, 64, 68, 69, 70], [0.07275, 0.9219, 0.9975, 0.9972, 0.9519, 0.09871, 0.01983, 0.1215, 0.05321, 0.9189, 0.8996, 0.986, 0.9821, 0.9151, 0.1185, 0.9538, 0.0004907, 0.01408, 0.0635, 0.9064, 0.9946, 0.9967, 0.9578, 0.08731, 0.914, 0.07261, 0.9806]): _vg.add([_i], _w, 'REPLACE')
_m = ob_body.modifiers.new('Mirror', 'MIRROR')
_m.use_clip = True
_m = ob_body.modifiers.new('Armature', 'ARMATURE')
_m.object = ob_mage_builder_rig
ob_mage_builder_rig.location = (0.0, 0.0, 0.0)
ob_mage_builder_rig.scale = (2.624, 2.624, 2.624)
ob_mage_builder_rig.show_in_front = True
ob_mage_builder_rig.lineart.crease_threshold = 0.0
ob_flag.parent = ob_mage_builder_rig
ob_flag.matrix_parent_inverse = Matrix(((0.3811, -0.0, 0.0, -0.0), (-0.0, 0.3811, -0.0, 0.0), (0.0, -0.0, 0.3811, -0.0), (-0.0, 0.0, -0.0, 1.0)))
ob_flag.location = (2.076, -1.087, 4.301)
ob_flag.lineart.crease_threshold = 0.0
_vg = ob_flag.vertex_groups.new(name='control')
_vg = ob_flag.vertex_groups.new(name='flag')
_vg.add([0, 1, 2, 3, 4, 5, 6, 7, 8, 9, 10, 11, 12, 13, 14, 27, 28, 41, 42], 1.0, 'REPLACE')
_vg = ob_flag.vertex_groups.new(name='flag.001')
for _i, _w in zip([15, 16, 17, 18, 19, 20, 21, 22, 23, 24, 25, 26, 29, 30, 31, 32, 33, 34, 35, 36, 37, 38, 39, 40], [0.5223, 0.5648, 0.09813, 0.09749, 0.009684, 0.007439, 0.226, 0.2328, 0.0374, 0.0345, 0.4615, 0.5658, 0.5223, 0.5648, 0.09813, 0.09749, 0.009684, 0.007439, 0.226, 0.2328, 0.0374, 0.0345, 0.4615, 0.5658]): _vg.add([_i], _w, 'REPLACE')
_vg = ob_flag.vertex_groups.new(name='flag.002')
for _i, _w in zip([5, 7, 8, 15, 16, 17, 18, 19, 20, 21, 22, 23, 24, 25, 26, 27, 29, 30, 31, 32, 33, 34, 35, 36, 37, 38, 39, 40, 41], [0.002958, 0.002714, 0.006734, 0.2432, 0.2435, 0.6012, 0.612, 0.1842, 0.1789, 0.5827, 0.5944, 0.2689, 0.2641, 0.09406, 0.1004, 0.006734, 0.2432, 0.2435, 0.6012, 0.612, 0.1842, 0.1789, 0.5827, 0.5944, 0.2689, 0.2641, 0.09406, 0.1004, 0.006734]): _vg.add([_i], _w, 'REPLACE')
_vg = ob_flag.vertex_groups.new(name='flag.003')
for _i, _w in zip([15, 16, 17, 18, 19, 20, 21, 22, 23, 24, 29, 30, 31, 32, 33, 34, 35, 36, 37, 38], [0.04414, 0.04027, 0.2679, 0.2629, 0.7765, 0.7838, 0.1136, 0.1093, 0.6732, 0.6813, 0.04414, 0.04027, 0.2679, 0.2629, 0.7765, 0.7838, 0.1136, 0.1093, 0.6732, 0.6813]): _vg.add([_i], _w, 'REPLACE')
_vg = ob_flag.vertex_groups.new(name='hammer')
_vg = ob_flag.vertex_groups.new(name='foot.L')
_vg = ob_flag.vertex_groups.new(name='foot.R')
_vg = ob_flag.vertex_groups.new(name='spine')
_vg = ob_flag.vertex_groups.new(name='spine.001')
_vg = ob_flag.vertex_groups.new(name='spine.002')
_vg = ob_flag.vertex_groups.new(name='spine.003')
_vg = ob_flag.vertex_groups.new(name='spine.004')
_vg = ob_flag.vertex_groups.new(name='spine.005')
_vg = ob_flag.vertex_groups.new(name='spine.006')
_vg = ob_flag.vertex_groups.new(name='shoulder.L')
_vg = ob_flag.vertex_groups.new(name='upper_arm.L')
_vg = ob_flag.vertex_groups.new(name='forearm.L')
_vg = ob_flag.vertex_groups.new(name='hand.L')
_vg = ob_flag.vertex_groups.new(name='shoulder.R')
_vg = ob_flag.vertex_groups.new(name='upper_arm.R')
_vg = ob_flag.vertex_groups.new(name='forearm.R')
_vg = ob_flag.vertex_groups.new(name='hand.R')
_vg = ob_flag.vertex_groups.new(name='pelvis.L')
_vg = ob_flag.vertex_groups.new(name='pelvis.R')
_vg = ob_flag.vertex_groups.new(name='thigh.L')
_vg = ob_flag.vertex_groups.new(name='shin.L')
_vg = ob_flag.vertex_groups.new(name='thigh.R')
_vg = ob_flag.vertex_groups.new(name='shin.R')
_vg = ob_flag.vertex_groups.new(name='knee.R')
_vg = ob_flag.vertex_groups.new(name='flag-bone')
for _i, _w in zip([0, 1, 2, 3, 4, 5, 6, 7, 8, 9, 10, 11, 12, 13, 14, 15, 25, 26, 27, 28, 29, 39, 40, 41, 42], [1.0, 0.6526, 1.0, 0.6486, 1.0, 0.672, 1.0, 0.67, 0.6714, 1.0, 0.9999, 0.9999, 0.9999, 0.9997, 1.0, 0.0668, 0.2619, 0.06181, 0.1365, 0.9827, 0.06327, 0.2502, 0.05654, 0.1312, 0.978]): _vg.add([_i], _w, 'REPLACE')
_vg = ob_flag.vertex_groups.new(name='flag-bone.001')
for _i, _w in zip([1, 3, 5, 7, 8, 15, 16, 21, 22, 25, 26, 27, 29, 30, 35, 36, 39, 40, 41], [0.3474, 0.3514, 0.328, 0.33, 0.3286, 0.1585, 0.1797, 0.01031, 0.02044, 0.5115, 0.7436, 0.8015, 0.1507, 0.1667, 0.01002, 0.01432, 0.5332, 0.7648, 0.8093]): _vg.add([_i], _w, 'REPLACE')
_vg = ob_flag.vertex_groups.new(name='flag-bone.002')
for _i, _w in zip([15, 16, 17, 18, 19, 20, 21, 22, 23, 24, 25, 26, 27, 29, 30, 31, 32, 33, 34, 35, 36, 37, 38, 39, 40, 41], [0.765, 0.7907, 0.7887, 0.8289, 0.08802, 0.02038, 0.9218, 0.9261, 0.2092, 0.1614, 0.2239, 0.1927, 0.06147, 0.7768, 0.806, 0.7981, 0.843, 0.08625, 0.02109, 0.9221, 0.9326, 0.1999, 0.1481, 0.2141, 0.177, 0.05897]): _vg.add([_i], _w, 'REPLACE')
_vg = ob_flag.vertex_groups.new(name='flag-bone.003')
for _i, _w in zip([17, 18, 19, 20, 21, 22, 23, 24, 31, 32, 33, 34, 35, 36, 37, 38], [0.1998, 0.1627, 0.9108, 0.9644, 0.02319, 0.01643, 0.7879, 0.837, 0.191, 0.1493, 0.9126, 0.9641, 0.02287, 0.01063, 0.7974, 0.8504]): _vg.add([_i], _w, 'REPLACE')
_vg = ob_flag.vertex_groups.new(name='hammer-bone')
_vg = ob_flag.vertex_groups.new(name='toe.L')
_vg = ob_flag.vertex_groups.new(name='toe.R')
_m = ob_flag.modifiers.new('Armature', 'ARMATURE')
_m.object = ob_mage_builder_rig
ob_hammer.parent = ob_mage_builder_rig
ob_hammer.matrix_parent_inverse = Matrix(((0.3811, -0.0, 0.0, -0.0), (-0.0, 0.3811, -0.0, 0.0), (0.0, -0.0, 0.3811, -0.0), (-0.0, 0.0, -0.0, 1.0)))
ob_hammer.location = (-2.496, -1.663, 2.605)
ob_hammer.lineart.crease_threshold = 0.0
_vg = ob_hammer.vertex_groups.new(name='control')
_vg = ob_hammer.vertex_groups.new(name='flag')
_vg = ob_hammer.vertex_groups.new(name='flag.001')
_vg = ob_hammer.vertex_groups.new(name='flag.002')
_vg = ob_hammer.vertex_groups.new(name='flag.003')
_vg = ob_hammer.vertex_groups.new(name='hammer')
_vg.add([0, 1, 2, 3, 4, 5, 6, 7, 8, 9, 10, 11, 12, 13, 14, 15, 16, 17, 18, 19, 20, 21, 22, 23, 24, 25, 26, 27, 28, 29, 30, 31, 32, 33, 34, 35, 36, 37, 38, 39, 40, 41, 42, 43, 44, 45, 46, 47, 48], 1.0, 'REPLACE')
_vg = ob_hammer.vertex_groups.new(name='foot.L')
_vg = ob_hammer.vertex_groups.new(name='foot.R')
_vg = ob_hammer.vertex_groups.new(name='spine')
_vg = ob_hammer.vertex_groups.new(name='spine.001')
_vg = ob_hammer.vertex_groups.new(name='spine.002')
_vg = ob_hammer.vertex_groups.new(name='spine.003')
_vg = ob_hammer.vertex_groups.new(name='spine.004')
_vg = ob_hammer.vertex_groups.new(name='spine.005')
_vg = ob_hammer.vertex_groups.new(name='spine.006')
_vg = ob_hammer.vertex_groups.new(name='shoulder.L')
_vg = ob_hammer.vertex_groups.new(name='upper_arm.L')
_vg = ob_hammer.vertex_groups.new(name='forearm.L')
_vg = ob_hammer.vertex_groups.new(name='hand.L')
_vg = ob_hammer.vertex_groups.new(name='shoulder.R')
_vg = ob_hammer.vertex_groups.new(name='upper_arm.R')
_vg = ob_hammer.vertex_groups.new(name='forearm.R')
_vg = ob_hammer.vertex_groups.new(name='hand.R')
_vg = ob_hammer.vertex_groups.new(name='pelvis.L')
_vg = ob_hammer.vertex_groups.new(name='pelvis.R')
_vg = ob_hammer.vertex_groups.new(name='thigh.L')
_vg = ob_hammer.vertex_groups.new(name='shin.L')
_vg = ob_hammer.vertex_groups.new(name='thigh.R')
_vg = ob_hammer.vertex_groups.new(name='shin.R')
_vg = ob_hammer.vertex_groups.new(name='knee.R')
_vg = ob_hammer.vertex_groups.new(name='flag-bone')
_vg = ob_hammer.vertex_groups.new(name='flag-bone.001')
_vg = ob_hammer.vertex_groups.new(name='flag-bone.002')
_vg = ob_hammer.vertex_groups.new(name='flag-bone.003')
_vg = ob_hammer.vertex_groups.new(name='hammer-bone')
_vg.add([0, 1, 2, 3, 4, 5, 6, 7, 8, 9, 10, 11, 12, 13, 14, 15, 16, 17, 18, 19, 20, 21, 22, 23, 24, 25, 26, 27, 28, 29, 30, 31, 32, 33, 34, 35, 36, 37, 38, 39, 40, 41, 42, 43, 44, 45, 46, 47, 48], 1.0, 'REPLACE')
_vg = ob_hammer.vertex_groups.new(name='toe.L')
_vg = ob_hammer.vertex_groups.new(name='toe.R')
_m = ob_hammer.modifiers.new('Armature', 'ARMATURE')
_m.object = ob_mage_builder_rig
ob_empty.location = (-5.547, 1.192e-07, 3.383)
ob_empty.rotation_euler = (1.571, -0.0, -0.0)
ob_empty.empty_display_type = 'IMAGE'
ob_empty.empty_display_size = 5.0
ob_empty.lineart.crease_threshold = 0.0

# ---- collection membership
col_collection.objects.link(ob_light)
col_collection.objects.link(ob_camera)
col_collection.objects.link(ob_body)
col_collection.objects.link(ob_mage_builder_rig)
col_collection.objects.link(ob_flag)
col_collection.objects.link(ob_hammer)
col_collection.objects.link(ob_empty)

# ---- scene / render settings (as saved in the file)
scene.camera = ob_camera
scene.frame_start = 1; scene.frame_end = 39; scene.frame_set(34)
scene.render.engine = 'BLENDER_EEVEE_NEXT'
scene.cycles.use_denoising = False
scene.cycles.samples = 128
scene.cycles.sampling_pattern = 'TABULATED_SOBOL'
scene.cycles.use_adaptive_sampling = False
scene.cycles.use_light_tree = False
scene.view_settings.view_transform = 'Filmic'
bpy.context.view_layer.update()
